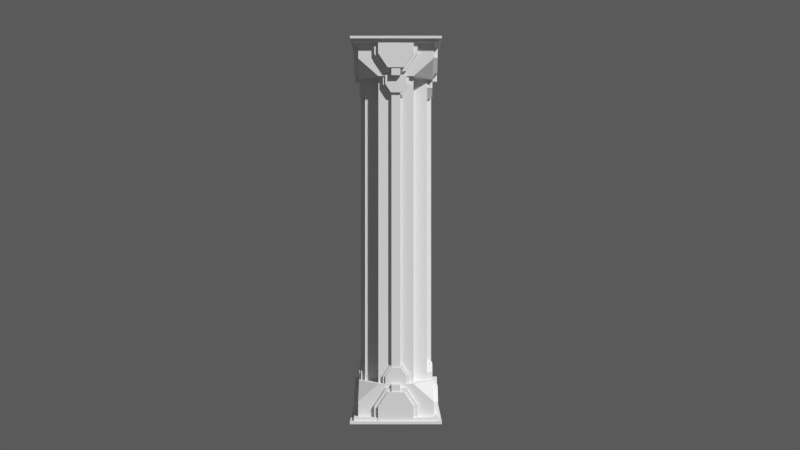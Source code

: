 # Source: Dwarf_Column_Blender.blend  (saved by Blender 2.72.0; exported with 4.5.12 LTS)
import bpy
from mathutils import Matrix  # noqa: F401  (used for matrix-valued properties, if any)

bpy.ops.wm.read_factory_settings(use_empty=True)
scene = bpy.context.scene
scene.name = 'Scene'

# ---- collections
col_collection_1 = bpy.data.collections.new('Collection 1'); scene.collection.children.link(col_collection_1)
col_collection_2 = bpy.data.collections.new('Collection 2'); scene.collection.children.link(col_collection_2)

# ---- materials (node trees are filled in below, after node groups)
mat_material = bpy.data.materials.new('Material')
mat_material.alpha_threshold = 0.0
mat_material.roughness = 0.5
mat_material.line_color = (0.0, 0.0, 0.0, 1.0)

# ---- material node trees

# ---- world
world_world = bpy.data.worlds.new('World'); scene.world = world_world
world_world.use_nodes = True; world_world.node_tree.nodes.clear()
_N = world_world.node_tree.nodes; _L = world_world.node_tree.links
n0 = _N.new('ShaderNodeOutputWorld'); n0.name = 'Entorno'; n0.location = (300, 300)
n1 = _N.new('ShaderNodeBackground'); n1.name = 'Fondo'; n1.location = (10, 300)
n1.inputs[0].default_value = (0.05088, 0.05088, 0.05088, 1.0)
n1.inputs[1].default_value = 2.0
n2 = _N.new('ShaderNodeTexEnvironment'); n2.name = 'Entorno.001'; n2.location = (-180, 300)
n2.width = 140
_L.new(n1.outputs[0], n0.inputs[0])
n0.is_active_output = True
world_world.color = (0.05088, 0.05088, 0.05088)
world_world.use_sun_shadow = False
world_world.sun_shadow_jitter_overblur = 0.0
world_world.cycles.sampling_method = 'MANUAL'
world_world.cycles.sample_map_resolution = 1500

# ---- cameras
cam_camera = bpy.data.cameras.new('Camera')
cam_camera.clip_end = 100.0
cam_camera.lens = 35.0
cam_camera.sensor_width = 32.0
cam_camera.sensor_height = 18.0
cam_camera.ortho_scale = 7.314
cam_camera.dof.focus_distance = 0.0

# ---- meshes
me_cube_007 = bpy.data.meshes.new('Cube.007')
me_cube_007.from_pydata([(0.0, 1.07, -4.348), (-1.067, 1.07, -4.848), (-1.067, 0.5, -4.348), (-1.067, 0.5, -4.848), (-0.5, 1.07, -4.348), (-0.5, 1.07, -4.848), (-0.5, 0.5, -4.348), (-0.5, 0.9062, -4.348), (-0.8958, 0.5, -4.348), (-0.5, 0.5, 0.0), (-0.5, 0.9062, 0.0), (-0.8958, 0.5, 0.0), (-0.1236, 1.062, -4.848), (-0.1267, 1.07, -4.509), (-0.5, 1.07, -4.509), (-1.067, 0.0, -4.348), (-0.8958, 0.1283, -4.348), (-1.067, 0.1283, -4.848), (-1.067, 0.1283, -4.348), (-0.1267, 1.07, -4.348), (-0.1267, 0.9062, -4.348), (-0.1267, 0.9062, 0.0), (0.0, 1.235, -4.349), (0.003071, 1.227, -4.849), (-0.1237, 1.249, -5.428), (-0.1237, 1.227, -4.849), (-0.1267, 1.235, -4.511), (0.0, 1.235, -4.511), (-0.1267, 1.235, -4.349), (-0.1267, 1.025, -4.349), (0.0, 1.025, -4.349), (0.0, 1.025, 0.0), (-0.1267, 1.025, 0.0), (-1.067, 0.5, -4.468), (-1.067, 0.1283, -4.468), (-0.8958, 0.1283, 0.0), (-1.2, 0.0, -4.348), (-1.2, 0.0, -4.848), (-1.029, 0.0, -4.348), (-1.029, 0.0, 0.0), (-1.029, 0.1283, -4.348), (-1.2, 0.1283, -4.848), (-1.181, 0.1283, -5.426), (-1.2, 0.1283, -4.348), (-1.2, 0.0, -4.468), (-1.2, 0.1283, -4.468), (-1.029, 0.1283, 0.0), (-1.067, 1.07, -5.269), (-1.067, 0.5, -5.269), (-0.5, 1.07, -5.269), (-0.1236, 1.062, -5.269), (0.0, 1.249, -5.27), (-0.1237, 1.249, -5.27), (-1.067, 0.1283, -5.269), (-1.181, 0.0, -5.269), (-1.179, 0.1267, -5.269), (-1.182, 0.6785, -5.426), (-0.6152, 1.249, -5.426), (-0.2388, 1.249, -5.427), (-1.182, 0.3068, -5.426), (-1.182, 1.249, -5.269), (-1.182, 0.6785, -5.269), (-0.6152, 1.249, -5.269), (-0.2388, 1.249, -5.269), (-1.181, 0.3051, -5.269), (0.0, 1.249, -5.428), (-1.181, 0.0, -5.426), (-1.182, 1.249, -5.426), (0.0, 0.0, -5.426), (-1.18, 0.1278, -5.353), (-0.1237, 1.249, -5.355), (-1.182, 0.6785, -5.353), (-1.182, 0.3063, -5.353), (-0.6152, 1.249, -5.353), (-0.2388, 1.249, -5.354), (-1.181, 0.0, -5.353), (0.0, 1.249, -5.355), (-1.182, 1.249, -5.353), (-0.2279, 1.353, -5.427), (-1.285, 0.2324, -5.426), (-1.286, 0.7826, -5.426), (-0.7195, 1.353, -5.426), (-0.3431, 1.353, -5.426), (-1.286, 0.4109, -5.426), (0.0, 1.353, -5.427), (-1.285, 0.0, -5.426), (-1.286, 1.353, -5.426), (-1.285, 0.232, -5.353), (-0.2279, 1.353, -5.354), (-1.286, 0.7826, -5.353), (-1.286, 0.4104, -5.353), (-0.7195, 1.353, -5.353), (-0.3431, 1.353, -5.353), (-1.285, 0.0, -5.353), (0.0, 1.353, -5.354), (-1.286, 1.353, -5.353)], [], [(10, 21, 20, 7), (48, 3, 1, 47), (53, 17, 3, 48), (34, 18, 2, 33), (7, 6, 9, 10), (20, 19, 4, 7), (3, 33, 2, 1), (1, 4, 14, 5), (8, 2, 18, 16), (6, 8, 11, 9), (74, 73, 62, 63), (53, 48, 61, 64), (40, 18, 15, 38), (18, 34, 45, 43), (5, 12, 50, 49), (20, 21, 32, 29), (62, 49, 50, 63), (27, 23, 25, 26), (26, 28, 22, 27), (31, 30, 29, 32), (13, 19, 28, 26), (19, 0, 22, 28), (12, 13, 26, 25), (50, 12, 25, 52), (35, 16, 40, 46), (34, 17, 41, 45), (8, 16, 35, 11), (17, 34, 33, 3), (40, 38, 39, 46), (37, 44, 45, 41), (54, 37, 41, 55), (44, 36, 43, 45), (15, 18, 43, 36), (0, 19, 29, 30), (23, 51, 52, 25), (17, 53, 55, 41), (48, 47, 60, 61), (47, 49, 62, 60), (5, 49, 47, 1), (4, 19, 13, 14), (13, 12, 5, 14), (72, 64, 61, 71), (8, 6, 7), (4, 1, 2), (7, 4, 2, 8), (50, 52, 63), (74, 63, 52, 70), (55, 53, 64), (74, 70, 88, 92), (56, 59, 83, 80), (75, 54, 55, 69), (73, 74, 92, 91), (71, 61, 60, 77), (20, 29, 19), (57, 58, 24, 65, 68, 66, 42, 59, 56, 67), (67, 56, 80, 86), (62, 73, 77, 60), (71, 77, 95, 89), (51, 76, 70, 52), (64, 72, 69, 55), (75, 69, 87, 93), (69, 72, 90, 87), (65, 24, 78, 84), (90, 83, 79, 87), (94, 84, 78, 88), (91, 81, 86, 95), (80, 89, 95, 86), (85, 93, 87, 79), (82, 92, 88, 78), (83, 90, 89, 80), (82, 81, 91, 92), (58, 57, 81, 82), (59, 42, 79, 83), (70, 76, 94, 88), (24, 58, 82, 78), (77, 73, 91, 95), (57, 67, 86, 81), (72, 71, 89, 90), (42, 66, 85, 79)])
me_cube_007.materials.append(mat_material)
me_cube_007.use_remesh_preserve_volume = False
me_cube_007.use_remesh_preserve_attributes = False
me_cube_007.use_mirror_vertex_groups = False
me_cube_007.update()
me_cubo_024 = bpy.data.meshes.new('Cubo.024')
me_cubo_024.from_pydata([(-1.0, 0.1759, 1.0), (1.0, 0.1759, 1.0), (-1.0, 0.1759, 0.0), (1.0, 0.1759, 0.0), (-1.0, 0.0, 1.0), (1.0, 0.0, 1.0), (1.0, 0.0, 0.0), (-1.0, 0.0, 0.0), (-0.4676, 0.1759, 1.972), (0.4676, 0.1759, 1.972), (-0.4676, 0.0, 1.972), (0.4676, 0.0, 1.972), (-1.226, 0.1759, 1.002), (1.226, 0.1759, 1.002), (-1.226, 0.1759, 0.0), (1.226, 0.1759, 0.0), (-0.5734, 0.1759, 2.194), (0.5734, 0.1759, 2.194), (-1.226, 0.4458, 1.002), (1.226, 0.4458, 1.002), (-1.226, 0.4458, 0.0), (1.226, 0.4458, 0.0), (-0.5734, 0.4458, 2.194), (0.5734, 0.4458, 2.194)], [], [(4, 5, 11, 10), (4, 0, 2, 7), (1, 5, 6, 3), (11, 9, 8, 10), (5, 1, 9, 11), (0, 4, 10, 8), (7, 6, 5, 4), (2, 0, 12, 14), (1, 3, 15, 13), (3, 2, 14, 15), (8, 9, 17, 16), (9, 1, 13, 17), (0, 8, 16, 12), (17, 13, 19, 23), (12, 16, 22, 18), (18, 22, 23, 19, 21, 20), (16, 17, 23, 22), (15, 14, 20, 21), (13, 15, 21, 19), (14, 12, 18, 20)])
me_cubo_024.use_remesh_preserve_volume = False
me_cubo_024.use_remesh_preserve_attributes = False
me_cubo_024.use_mirror_vertex_groups = False
me_cubo_024.update()
me_cubo_023 = bpy.data.meshes.new('Cubo.023')
me_cubo_023.from_pydata([(-1.0, 0.1759, 1.0), (1.0, 0.1759, 1.0), (-1.0, 0.1759, 0.0), (1.0, 0.1759, 0.0), (-1.0, 0.0, 1.0), (1.0, 0.0, 1.0), (1.0, 0.0, 0.0), (-1.0, 0.0, 0.0), (-0.4676, 0.1759, 1.972), (0.4676, 0.1759, 1.972), (-0.4676, 0.0, 1.972), (0.4676, 0.0, 1.972), (-1.226, 0.1759, 1.002), (1.226, 0.1759, 1.002), (-1.226, 0.1759, 0.0), (1.226, 0.1759, 0.0), (-0.5734, 0.1759, 2.194), (0.5734, 0.1759, 2.194), (-1.226, 0.4458, 1.002), (1.226, 0.4458, 1.002), (-1.226, 0.4458, 0.0), (1.226, 0.4458, 0.0), (-0.5734, 0.4458, 2.194), (0.5734, 0.4458, 2.194)], [], [(4, 5, 11, 10), (4, 0, 2, 7), (1, 5, 6, 3), (11, 9, 8, 10), (5, 1, 9, 11), (0, 4, 10, 8), (7, 6, 5, 4), (2, 0, 12, 14), (1, 3, 15, 13), (3, 2, 14, 15), (8, 9, 17, 16), (9, 1, 13, 17), (0, 8, 16, 12), (17, 13, 19, 23), (12, 16, 22, 18), (18, 22, 23, 19, 21, 20), (16, 17, 23, 22), (15, 14, 20, 21), (13, 15, 21, 19), (14, 12, 18, 20)])
me_cubo_023.use_remesh_preserve_volume = False
me_cubo_023.use_remesh_preserve_attributes = False
me_cubo_023.use_mirror_vertex_groups = False
me_cubo_023.update()
me_cubo_022 = bpy.data.meshes.new('Cubo.022')
me_cubo_022.from_pydata([(-1.0, 0.1759, 1.0), (1.0, 0.1759, 1.0), (-1.0, 0.1759, 0.0), (1.0, 0.1759, 0.0), (-1.0, 0.0, 1.0), (1.0, 0.0, 1.0), (1.0, 0.0, 0.0), (-1.0, 0.0, 0.0), (-0.4676, 0.1759, 1.972), (0.4676, 0.1759, 1.972), (-0.4676, 0.0, 1.972), (0.4676, 0.0, 1.972), (-1.226, 0.1759, 1.002), (1.226, 0.1759, 1.002), (-1.226, 0.1759, 0.0), (1.226, 0.1759, 0.0), (-0.5734, 0.1759, 2.194), (0.5734, 0.1759, 2.194), (-1.226, 0.4458, 1.002), (1.226, 0.4458, 1.002), (-1.226, 0.4458, 0.0), (1.226, 0.4458, 0.0), (-0.5734, 0.4458, 2.194), (0.5734, 0.4458, 2.194)], [], [(4, 5, 11, 10), (4, 0, 2, 7), (1, 5, 6, 3), (11, 9, 8, 10), (5, 1, 9, 11), (0, 4, 10, 8), (7, 6, 5, 4), (2, 0, 12, 14), (1, 3, 15, 13), (3, 2, 14, 15), (8, 9, 17, 16), (9, 1, 13, 17), (0, 8, 16, 12), (17, 13, 19, 23), (12, 16, 22, 18), (18, 22, 23, 19, 21, 20), (16, 17, 23, 22), (15, 14, 20, 21), (13, 15, 21, 19), (14, 12, 18, 20)])
me_cubo_022.use_remesh_preserve_volume = False
me_cubo_022.use_remesh_preserve_attributes = False
me_cubo_022.use_mirror_vertex_groups = False
me_cubo_022.update()
me_cubo_021 = bpy.data.meshes.new('Cubo.021')
me_cubo_021.from_pydata([(-1.0, 0.1759, 1.0), (1.0, 0.1759, 1.0), (-1.0, 0.1759, 0.0), (1.0, 0.1759, 0.0), (-1.0, 0.0, 1.0), (1.0, 0.0, 1.0), (1.0, 0.0, 0.0), (-1.0, 0.0, 0.0), (-0.4676, 0.1759, 1.972), (0.4676, 0.1759, 1.972), (-0.4676, 0.0, 1.972), (0.4676, 0.0, 1.972), (-1.226, 0.1759, 1.002), (1.226, 0.1759, 1.002), (-1.226, 0.1759, 0.0), (1.226, 0.1759, 0.0), (-0.5734, 0.1759, 2.194), (0.5734, 0.1759, 2.194), (-1.226, 0.4458, 1.002), (1.226, 0.4458, 1.002), (-1.226, 0.4458, 0.0), (1.226, 0.4458, 0.0), (-0.5734, 0.4458, 2.194), (0.5734, 0.4458, 2.194)], [], [(4, 5, 11, 10), (4, 0, 2, 7), (1, 5, 6, 3), (11, 9, 8, 10), (5, 1, 9, 11), (0, 4, 10, 8), (7, 6, 5, 4), (2, 0, 12, 14), (1, 3, 15, 13), (3, 2, 14, 15), (8, 9, 17, 16), (9, 1, 13, 17), (0, 8, 16, 12), (17, 13, 19, 23), (12, 16, 22, 18), (18, 22, 23, 19, 21, 20), (16, 17, 23, 22), (15, 14, 20, 21), (13, 15, 21, 19), (14, 12, 18, 20)])
me_cubo_021.use_remesh_preserve_volume = False
me_cubo_021.use_remesh_preserve_attributes = False
me_cubo_021.use_mirror_vertex_groups = False
me_cubo_021.update()
me_cubo_020 = bpy.data.meshes.new('Cubo.020')
me_cubo_020.from_pydata([(-1.0, 0.1759, 1.0), (1.0, 0.1759, 1.0), (-1.0, 0.1759, 0.0), (1.0, 0.1759, 0.0), (-1.0, 0.0, 1.0), (1.0, 0.0, 1.0), (1.0, 0.0, 0.0), (-1.0, 0.0, 0.0), (-0.4676, 0.1759, 1.972), (0.4676, 0.1759, 1.972), (-0.4676, 0.0, 1.972), (0.4676, 0.0, 1.972), (-1.226, 0.1759, 1.002), (1.226, 0.1759, 1.002), (-1.226, 0.1759, 0.0), (1.226, 0.1759, 0.0), (-0.5734, 0.1759, 2.194), (0.5734, 0.1759, 2.194), (-1.226, 0.4458, 1.002), (1.226, 0.4458, 1.002), (-1.226, 0.4458, 0.0), (1.226, 0.4458, 0.0), (-0.5734, 0.4458, 2.194), (0.5734, 0.4458, 2.194), (-1.226, 0.6182, 1.002), (1.226, 0.6182, 1.002), (-1.226, 0.6182, 0.0), (1.226, 0.6182, 0.0), (-0.5734, 0.6182, 2.194), (0.5734, 0.6182, 2.194), (-1.399, 0.4458, 0.9931), (1.399, 0.4458, 0.9931), (-1.399, 0.4458, 0.0), (1.399, 0.4458, 0.0), (-0.6544, 0.4458, 2.354), (0.6544, 0.4458, 2.354), (-1.399, 0.6304, 0.9931), (1.399, 0.6304, 0.9931), (-1.399, 0.6182, 0.0), (1.399, 0.6182, 0.0), (-0.6544, 0.6304, 2.354), (0.6544, 0.6304, 2.354)], [], [(4, 5, 11, 10), (4, 0, 2, 7), (1, 5, 6, 3), (11, 9, 8, 10), (5, 1, 9, 11), (0, 4, 10, 8), (7, 6, 5, 4), (2, 0, 12, 14), (1, 3, 15, 13), (3, 2, 14, 15), (8, 9, 17, 16), (9, 1, 13, 17), (0, 8, 16, 12), (17, 13, 19, 23), (12, 16, 22, 18), (29, 28, 40, 41), (16, 17, 23, 22), (15, 14, 20, 21), (13, 15, 21, 19), (14, 12, 18, 20), (24, 28, 29, 25, 27, 26), (25, 29, 41, 37), (28, 24, 36, 40), (21, 20, 26, 27), (21, 27, 39, 33), (26, 20, 32, 38), (30, 34, 40, 36), (35, 31, 37, 41), (34, 35, 41, 40), (31, 33, 39, 37), (32, 30, 36, 38), (27, 25, 37, 39), (24, 26, 38, 36), (18, 22, 34, 30), (23, 19, 31, 35), (22, 23, 35, 34), (19, 21, 33, 31), (20, 18, 30, 32)])
me_cubo_020.use_remesh_preserve_volume = False
me_cubo_020.use_remesh_preserve_attributes = False
me_cubo_020.use_mirror_vertex_groups = False
me_cubo_020.update()
me_cubo_019 = bpy.data.meshes.new('Cubo.019')
me_cubo_019.from_pydata([(-1.0, 0.1759, 1.0), (1.0, 0.1759, 1.0), (-1.0, 0.1759, 0.0), (1.0, 0.1759, 0.0), (-1.0, 0.0, 1.0), (1.0, 0.0, 1.0), (1.0, 0.0, 0.0), (-1.0, 0.0, 0.0), (-0.4676, 0.1759, 1.972), (0.4676, 0.1759, 1.972), (-0.4676, 0.0, 1.972), (0.4676, 0.0, 1.972), (-1.226, 0.1759, 1.002), (1.226, 0.1759, 1.002), (-1.226, 0.1759, 0.0), (1.226, 0.1759, 0.0), (-0.5734, 0.1759, 2.194), (0.5734, 0.1759, 2.194), (-1.226, 0.4458, 1.002), (1.226, 0.4458, 1.002), (-1.226, 0.4458, 0.0), (1.226, 0.4458, 0.0), (-0.5734, 0.4458, 2.194), (0.5734, 0.4458, 2.194), (-1.226, 0.6182, 1.002), (1.226, 0.6182, 1.002), (-1.226, 0.6182, 0.0), (1.226, 0.6182, 0.0), (-0.5734, 0.6182, 2.194), (0.5734, 0.6182, 2.194), (-1.399, 0.4458, 0.9931), (1.399, 0.4458, 0.9931), (-1.399, 0.4458, 0.0), (1.399, 0.4458, 0.0), (-0.6544, 0.4458, 2.354), (0.6544, 0.4458, 2.354), (-1.399, 0.6304, 0.9931), (1.399, 0.6304, 0.9931), (-1.399, 0.6182, 0.0), (1.399, 0.6182, 0.0), (-0.6544, 0.6304, 2.354), (0.6544, 0.6304, 2.354)], [], [(4, 5, 11, 10), (4, 0, 2, 7), (1, 5, 6, 3), (11, 9, 8, 10), (5, 1, 9, 11), (0, 4, 10, 8), (7, 6, 5, 4), (2, 0, 12, 14), (1, 3, 15, 13), (3, 2, 14, 15), (8, 9, 17, 16), (9, 1, 13, 17), (0, 8, 16, 12), (17, 13, 19, 23), (12, 16, 22, 18), (29, 28, 40, 41), (16, 17, 23, 22), (15, 14, 20, 21), (13, 15, 21, 19), (14, 12, 18, 20), (24, 28, 29, 25, 27, 26), (25, 29, 41, 37), (28, 24, 36, 40), (21, 20, 26, 27), (21, 27, 39, 33), (26, 20, 32, 38), (30, 34, 40, 36), (35, 31, 37, 41), (34, 35, 41, 40), (31, 33, 39, 37), (32, 30, 36, 38), (27, 25, 37, 39), (24, 26, 38, 36), (18, 22, 34, 30), (23, 19, 31, 35), (22, 23, 35, 34), (19, 21, 33, 31), (20, 18, 30, 32)])
me_cubo_019.use_remesh_preserve_volume = False
me_cubo_019.use_remesh_preserve_attributes = False
me_cubo_019.use_mirror_vertex_groups = False
me_cubo_019.update()
me_cubo_018 = bpy.data.meshes.new('Cubo.018')
me_cubo_018.from_pydata([(-1.0, 0.1759, 1.0), (1.0, 0.1759, 1.0), (-1.0, 0.1759, 0.0), (1.0, 0.1759, 0.0), (-1.0, 0.0, 1.0), (1.0, 0.0, 1.0), (1.0, 0.0, 0.0), (-1.0, 0.0, 0.0), (-0.4676, 0.1759, 1.972), (0.4676, 0.1759, 1.972), (-0.4676, 0.0, 1.972), (0.4676, 0.0, 1.972), (-1.226, 0.1759, 1.002), (1.226, 0.1759, 1.002), (-1.226, 0.1759, 0.0), (1.226, 0.1759, 0.0), (-0.5734, 0.1759, 2.194), (0.5734, 0.1759, 2.194), (-1.226, 0.4458, 1.002), (1.226, 0.4458, 1.002), (-1.226, 0.4458, 0.0), (1.226, 0.4458, 0.0), (-0.5734, 0.4458, 2.194), (0.5734, 0.4458, 2.194), (-1.226, 0.6182, 1.002), (1.226, 0.6182, 1.002), (-1.226, 0.6182, 0.0), (1.226, 0.6182, 0.0), (-0.5734, 0.6182, 2.194), (0.5734, 0.6182, 2.194), (-1.399, 0.4458, 0.9931), (1.399, 0.4458, 0.9931), (-1.399, 0.4458, 0.0), (1.399, 0.4458, 0.0), (-0.6544, 0.4458, 2.354), (0.6544, 0.4458, 2.354), (-1.399, 0.6304, 0.9931), (1.399, 0.6304, 0.9931), (-1.399, 0.6182, 0.0), (1.399, 0.6182, 0.0), (-0.6544, 0.6304, 2.354), (0.6544, 0.6304, 2.354)], [], [(4, 5, 11, 10), (4, 0, 2, 7), (1, 5, 6, 3), (11, 9, 8, 10), (5, 1, 9, 11), (0, 4, 10, 8), (7, 6, 5, 4), (2, 0, 12, 14), (1, 3, 15, 13), (3, 2, 14, 15), (8, 9, 17, 16), (9, 1, 13, 17), (0, 8, 16, 12), (17, 13, 19, 23), (12, 16, 22, 18), (29, 28, 40, 41), (16, 17, 23, 22), (15, 14, 20, 21), (13, 15, 21, 19), (14, 12, 18, 20), (24, 28, 29, 25, 27, 26), (25, 29, 41, 37), (28, 24, 36, 40), (21, 20, 26, 27), (21, 27, 39, 33), (26, 20, 32, 38), (30, 34, 40, 36), (35, 31, 37, 41), (34, 35, 41, 40), (31, 33, 39, 37), (32, 30, 36, 38), (27, 25, 37, 39), (24, 26, 38, 36), (18, 22, 34, 30), (23, 19, 31, 35), (22, 23, 35, 34), (19, 21, 33, 31), (20, 18, 30, 32)])
me_cubo_018.use_remesh_preserve_volume = False
me_cubo_018.use_remesh_preserve_attributes = False
me_cubo_018.use_mirror_vertex_groups = False
me_cubo_018.update()
me_cubo_017 = bpy.data.meshes.new('Cubo.017')
me_cubo_017.from_pydata([(-1.0, 0.1759, 1.0), (1.0, 0.1759, 1.0), (-1.0, 0.1759, 0.0), (1.0, 0.1759, 0.0), (-1.0, 0.0, 1.0), (1.0, 0.0, 1.0), (1.0, 0.0, 0.0), (-1.0, 0.0, 0.0), (-0.4676, 0.1759, 1.972), (0.4676, 0.1759, 1.972), (-0.4676, 0.0, 1.972), (0.4676, 0.0, 1.972), (-1.226, 0.1759, 1.002), (1.226, 0.1759, 1.002), (-1.226, 0.1759, 0.0), (1.226, 0.1759, 0.0), (-0.5734, 0.1759, 2.194), (0.5734, 0.1759, 2.194), (-1.226, 0.4458, 1.002), (1.226, 0.4458, 1.002), (-1.226, 0.4458, 0.0), (1.226, 0.4458, 0.0), (-0.5734, 0.4458, 2.194), (0.5734, 0.4458, 2.194), (-1.226, 0.6182, 1.002), (1.226, 0.6182, 1.002), (-1.226, 0.6182, 0.0), (1.226, 0.6182, 0.0), (-0.5734, 0.6182, 2.194), (0.5734, 0.6182, 2.194), (-1.399, 0.4458, 0.9931), (1.399, 0.4458, 0.9931), (-1.399, 0.4458, 0.0), (1.399, 0.4458, 0.0), (-0.6544, 0.4458, 2.354), (0.6544, 0.4458, 2.354), (-1.399, 0.6304, 0.9931), (1.399, 0.6304, 0.9931), (-1.399, 0.6182, 0.0), (1.399, 0.6182, 0.0), (-0.6544, 0.6304, 2.354), (0.6544, 0.6304, 2.354)], [], [(4, 5, 11, 10), (4, 0, 2, 7), (1, 5, 6, 3), (11, 9, 8, 10), (5, 1, 9, 11), (0, 4, 10, 8), (7, 6, 5, 4), (2, 0, 12, 14), (1, 3, 15, 13), (3, 2, 14, 15), (8, 9, 17, 16), (9, 1, 13, 17), (0, 8, 16, 12), (17, 13, 19, 23), (12, 16, 22, 18), (29, 28, 40, 41), (16, 17, 23, 22), (15, 14, 20, 21), (13, 15, 21, 19), (14, 12, 18, 20), (24, 28, 29, 25, 27, 26), (25, 29, 41, 37), (28, 24, 36, 40), (21, 20, 26, 27), (21, 27, 39, 33), (26, 20, 32, 38), (30, 34, 40, 36), (35, 31, 37, 41), (34, 35, 41, 40), (31, 33, 39, 37), (32, 30, 36, 38), (27, 25, 37, 39), (24, 26, 38, 36), (18, 22, 34, 30), (23, 19, 31, 35), (22, 23, 35, 34), (19, 21, 33, 31), (20, 18, 30, 32)])
me_cubo_017.use_remesh_preserve_volume = False
me_cubo_017.use_remesh_preserve_attributes = False
me_cubo_017.use_mirror_vertex_groups = False
me_cubo_017.update()
me_cube = bpy.data.meshes.new('Cube')
me_cube.from_pydata([(0.0, 1.07, 1.0), (-1.067, 1.07, 0.5), (-1.067, 0.5, 1.0), (-1.067, 0.5, 0.5), (-0.5, 1.07, 1.0), (-0.5, 1.07, 0.5), (-0.5, 0.5, 1.0), (-0.5, 0.9062, 1.0), (-0.8958, 0.5, 1.0), (-0.5, 0.5, 5.359), (-0.5, 0.9062, 5.359), (-0.8958, 0.5, 5.359), (-0.1236, 1.062, 0.4994), (-0.1267, 1.07, 0.8384), (-0.5, 1.07, 0.8384), (-1.067, 0.0, 1.0), (-0.8958, 0.1283, 1.0), (-1.067, 0.1283, 0.5), (-1.067, 0.1283, 1.0), (-0.1267, 1.07, 1.0), (-0.1267, 0.9062, 1.0), (-0.1267, 0.9062, 5.359), (-1.489e-05, 1.235, 0.9989), (0.003071, 1.227, 0.4983), (-0.1237, 1.249, -0.05874), (-0.1237, 1.227, 0.4983), (-0.1267, 1.235, 0.8373), (-1.465e-05, 1.235, 0.8373), (-0.1267, 1.235, 0.9989), (-0.1267, 1.025, 0.9989), (0.0, 1.025, 0.9989), (0.0, 1.025, 5.358), (-0.1267, 1.025, 5.358), (-1.067, 0.5, 0.8799), (-1.067, 0.1283, 0.8799), (-0.8958, 0.1283, 5.359), (-1.2, 0.0, 1.0), (-1.2, 0.0, 0.5), (-1.029, 0.0, 1.0), (-1.029, 0.0, 5.359), (-1.029, 0.1283, 1.0), (-1.2, 0.1283, 0.5), (-1.181, 0.1283, -0.05707), (-1.2, 0.1283, 1.0), (-1.2, 0.0, 0.8799), (-1.2, 0.1283, 0.8799), (-1.029, 0.1283, 5.359), (-1.067, 1.07, 0.07925), (-1.067, 0.5, 0.07925), (-0.5, 1.07, 0.07925), (-0.1236, 1.062, 0.0787), (0.0004867, 1.249, 0.07757), (-0.1237, 1.249, 0.07757), (-1.067, 0.1283, 0.07925), (-1.181, 0.0, 0.07925), (-1.179, 0.1267, 0.07925), (-1.182, 0.6785, -0.05707), (-0.6152, 1.249, -0.05707), (-0.2388, 1.249, -0.05762), (-1.182, 0.3068, -0.05707), (-1.182, 1.249, 0.07925), (-1.182, 0.6785, 0.07925), (-0.6152, 1.249, 0.07925), (-0.2388, 1.249, 0.0787), (-1.181, 0.3051, 0.07925), (0.0, 1.249, -0.05874), (-1.181, 0.0, -0.05707), (-1.182, 1.249, -0.05707), (0.0, 0.0, -0.05707), (-1.18, 0.1276, 0.03202), (-0.1237, 1.249, 0.03034), (-1.182, 0.6785, 0.03202), (-1.181, 0.3061, 0.03202), (-0.6152, 1.249, 0.03202), (-0.2388, 1.249, 0.03147), (-1.181, 0.0, 0.03202), (0.0, 1.249, 0.03034), (-1.182, 1.249, 0.03202), (-0.232, 1.357, -0.05768), (-1.289, 0.2365, -0.056), (-1.29, 0.7867, -0.056), (-0.7236, 1.357, -0.056), (-0.3472, 1.357, -0.05655), (-1.29, 0.415, -0.056), (0.0, 1.357, -0.05768), (-1.289, 0.0, -0.056), (-1.29, 1.357, -0.056), (-1.289, 0.2359, 0.03308), (-0.232, 1.357, 0.0314), (-1.29, 0.7867, 0.03308), (-1.29, 0.4144, 0.03308), (-0.7236, 1.357, 0.03308), (-0.3472, 1.357, 0.03253), (-1.289, 0.0, 0.03308), (0.0, 1.357, 0.0314), (-1.29, 1.357, 0.03308)], [(65, 68), (66, 68)], [(48, 3, 1, 47), (53, 17, 3, 48), (34, 18, 2, 33), (7, 6, 9, 10), (3, 33, 2, 1), (1, 4, 14, 5), (8, 2, 18, 16), (6, 8, 11, 9), (53, 48, 61, 64), (40, 18, 15, 38), (18, 34, 45, 43), (20, 21, 32, 29), (27, 23, 25, 26), (26, 28, 22, 27), (31, 30, 29, 32), (13, 19, 28, 26), (19, 0, 22, 28), (12, 13, 26, 25), (50, 12, 25, 52), (35, 16, 40, 46), (34, 17, 41, 45), (8, 16, 35, 11), (17, 34, 33, 3), (40, 38, 39, 46), (37, 44, 45, 41), (54, 37, 41, 55), (44, 36, 43, 45), (15, 18, 43, 36), (0, 19, 29, 30), (23, 51, 52, 25), (17, 53, 55, 41), (48, 47, 60, 61), (47, 49, 62, 60), (5, 49, 47, 1), (73, 74, 92, 91), (72, 64, 61, 71), (8, 6, 7), (4, 1, 2), (7, 4, 2, 8), (50, 52, 63), (74, 63, 52, 70), (55, 53, 64), (71, 77, 95, 89), (75, 69, 87, 93), (75, 54, 55, 69), (65, 24, 78, 84), (71, 61, 60, 77), (62, 49, 50, 63), (5, 12, 50, 49), (13, 12, 5, 14), (4, 19, 13, 14), (20, 29, 19), (20, 19, 4, 7), (10, 21, 20, 7), (69, 72, 90, 87), (62, 73, 77, 60), (42, 66, 85, 79), (51, 76, 70, 52), (64, 72, 69, 55), (57, 67, 86, 81), (72, 71, 89, 90), (63, 74, 73, 62), (92, 82, 81, 91), (90, 83, 79, 87), (94, 84, 78, 88), (91, 81, 86, 95), (80, 89, 95, 86), (85, 93, 87, 79), (82, 92, 88, 78), (83, 90, 89, 80), (67, 56, 80, 86), (58, 57, 81, 82), (74, 70, 88, 92), (56, 59, 83, 80), (70, 76, 94, 88), (59, 42, 79, 83), (77, 73, 91, 95), (24, 58, 82, 78)])
me_cube.materials.append(None)
me_cube.use_remesh_preserve_volume = False
me_cube.use_remesh_preserve_attributes = False
me_cube.use_mirror_vertex_groups = False
me_cube.update()
me_cubo_056 = bpy.data.meshes.new('Cubo.056')
me_cubo_056.from_pydata([(-1.0, 0.1759, 1.0), (1.0, 0.1759, 1.0), (-1.0, 0.1759, 0.0), (1.0, 0.1759, 0.0), (-1.0, 0.0, 1.0), (1.0, 0.0, 1.0), (1.0, 0.0, 0.0), (-1.0, 0.0, 0.0), (-0.4676, 0.1759, 1.972), (0.4676, 0.1759, 1.972), (-0.4676, 0.0, 1.972), (0.4676, 0.0, 1.972), (-1.226, 0.1759, 1.002), (1.226, 0.1759, 1.002), (-1.226, 0.1759, 0.0), (1.226, 0.1759, 0.0), (-0.5734, 0.1759, 2.194), (0.5734, 0.1759, 2.194), (-1.226, 0.4458, 1.002), (1.226, 0.4458, 1.002), (-1.226, 0.4458, 0.0), (1.226, 0.4458, 0.0), (-0.5734, 0.4458, 2.194), (0.5734, 0.4458, 2.194), (-1.226, 0.6182, 1.002), (1.226, 0.6182, 1.002), (-1.226, 0.6182, 0.0), (1.226, 0.6182, 0.0), (-0.5734, 0.6182, 2.194), (0.5734, 0.6182, 2.194), (-1.399, 0.4458, 0.9931), (1.399, 0.4458, 0.9931), (-1.399, 0.4458, 0.0), (1.399, 0.4458, 0.0), (-0.6544, 0.4458, 2.354), (0.6544, 0.4458, 2.354), (-1.399, 0.6304, 0.9931), (1.399, 0.6304, 0.9931), (-1.399, 0.6182, 0.0), (1.399, 0.6182, 0.0), (-0.6544, 0.6304, 2.354), (0.6544, 0.6304, 2.354)], [], [(4, 5, 11, 10), (4, 0, 2, 7), (1, 5, 6, 3), (11, 9, 8, 10), (5, 1, 9, 11), (0, 4, 10, 8), (7, 6, 5, 4), (2, 0, 12, 14), (1, 3, 15, 13), (3, 2, 14, 15), (8, 9, 17, 16), (9, 1, 13, 17), (0, 8, 16, 12), (17, 13, 19, 23), (12, 16, 22, 18), (29, 28, 40, 41), (16, 17, 23, 22), (15, 14, 20, 21), (13, 15, 21, 19), (14, 12, 18, 20), (24, 28, 29, 25, 27, 26), (25, 29, 41, 37), (28, 24, 36, 40), (21, 20, 26, 27), (21, 27, 39, 33), (26, 20, 32, 38), (30, 34, 40, 36), (35, 31, 37, 41), (34, 35, 41, 40), (31, 33, 39, 37), (32, 30, 36, 38), (27, 25, 37, 39), (24, 26, 38, 36), (18, 22, 34, 30), (23, 19, 31, 35), (22, 23, 35, 34), (19, 21, 33, 31), (20, 18, 30, 32), (6, 7, 2, 3)])
me_cubo_056.use_remesh_preserve_volume = False
me_cubo_056.use_remesh_preserve_attributes = False
me_cubo_056.use_mirror_vertex_groups = False
me_cubo_056.update()
me_cubo_055 = bpy.data.meshes.new('Cubo.055')
me_cubo_055.from_pydata([(-1.0, 0.1759, 1.0), (1.0, 0.1759, 1.0), (-1.0, 0.1759, 0.0), (1.0, 0.1759, 0.0), (-1.0, 0.0, 1.0), (1.0, 0.0, 1.0), (1.0, 0.0, 0.0), (-1.0, 0.0, 0.0), (-0.4676, 0.1759, 1.972), (0.4676, 0.1759, 1.972), (-0.4676, 0.0, 1.972), (0.4676, 0.0, 1.972), (-1.226, 0.1759, 1.002), (1.226, 0.1759, 1.002), (-1.226, 0.1759, 0.0), (1.226, 0.1759, 0.0), (-0.5734, 0.1759, 2.194), (0.5734, 0.1759, 2.194), (-1.226, 0.4458, 1.002), (1.226, 0.4458, 1.002), (-1.226, 0.4458, 0.0), (1.226, 0.4458, 0.0), (-0.5734, 0.4458, 2.194), (0.5734, 0.4458, 2.194), (-1.226, 0.6182, 1.002), (1.226, 0.6182, 1.002), (-1.226, 0.6182, 0.0), (1.226, 0.6182, 0.0), (-0.5734, 0.6182, 2.194), (0.5734, 0.6182, 2.194), (-1.399, 0.4458, 0.9931), (1.399, 0.4458, 0.9931), (-1.399, 0.4458, 0.0), (1.399, 0.4458, 0.0), (-0.6544, 0.4458, 2.354), (0.6544, 0.4458, 2.354), (-1.399, 0.6304, 0.9931), (1.399, 0.6304, 0.9931), (-1.399, 0.6182, 0.0), (1.399, 0.6182, 0.0), (-0.6544, 0.6304, 2.354), (0.6544, 0.6304, 2.354)], [], [(4, 5, 11, 10), (4, 0, 2, 7), (1, 5, 6, 3), (11, 9, 8, 10), (5, 1, 9, 11), (0, 4, 10, 8), (7, 6, 5, 4), (2, 0, 12, 14), (1, 3, 15, 13), (3, 2, 14, 15), (8, 9, 17, 16), (9, 1, 13, 17), (0, 8, 16, 12), (17, 13, 19, 23), (12, 16, 22, 18), (29, 28, 40, 41), (16, 17, 23, 22), (15, 14, 20, 21), (13, 15, 21, 19), (14, 12, 18, 20), (24, 28, 29, 25, 27, 26), (25, 29, 41, 37), (28, 24, 36, 40), (21, 20, 26, 27), (21, 27, 39, 33), (26, 20, 32, 38), (30, 34, 40, 36), (35, 31, 37, 41), (34, 35, 41, 40), (31, 33, 39, 37), (32, 30, 36, 38), (27, 25, 37, 39), (24, 26, 38, 36), (18, 22, 34, 30), (23, 19, 31, 35), (22, 23, 35, 34), (19, 21, 33, 31), (20, 18, 30, 32), (6, 7, 2, 3)])
me_cubo_055.use_remesh_preserve_volume = False
me_cubo_055.use_remesh_preserve_attributes = False
me_cubo_055.use_mirror_vertex_groups = False
me_cubo_055.update()
me_cubo_054 = bpy.data.meshes.new('Cubo.054')
me_cubo_054.from_pydata([(-1.0, 0.1759, 1.0), (1.0, 0.1759, 1.0), (-1.0, 0.1759, 0.0), (1.0, 0.1759, 0.0), (-1.0, 0.0, 1.0), (1.0, 0.0, 1.0), (1.0, 0.0, 0.0), (-1.0, 0.0, 0.0), (-0.4676, 0.1759, 1.972), (0.4676, 0.1759, 1.972), (-0.4676, 0.0, 1.972), (0.4676, 0.0, 1.972), (-1.226, 0.1759, 1.002), (1.226, 0.1759, 1.002), (-1.226, 0.1759, 0.0), (1.226, 0.1759, 0.0), (-0.5734, 0.1759, 2.194), (0.5734, 0.1759, 2.194), (-1.226, 0.4458, 1.002), (1.226, 0.4458, 1.002), (-1.226, 0.4458, 0.0), (1.226, 0.4458, 0.0), (-0.5734, 0.4458, 2.194), (0.5734, 0.4458, 2.194), (-1.226, 0.6182, 1.002), (1.226, 0.6182, 1.002), (-1.226, 0.6182, 0.0), (1.226, 0.6182, 0.0), (-0.5734, 0.6182, 2.194), (0.5734, 0.6182, 2.194), (-1.399, 0.4458, 0.9931), (1.399, 0.4458, 0.9931), (-1.399, 0.4458, 0.0), (1.399, 0.4458, 0.0), (-0.6544, 0.4458, 2.354), (0.6544, 0.4458, 2.354), (-1.399, 0.6304, 0.9931), (1.399, 0.6304, 0.9931), (-1.399, 0.6182, 0.0), (1.399, 0.6182, 0.0), (-0.6544, 0.6304, 2.354), (0.6544, 0.6304, 2.354)], [], [(4, 5, 11, 10), (4, 0, 2, 7), (1, 5, 6, 3), (11, 9, 8, 10), (5, 1, 9, 11), (0, 4, 10, 8), (7, 6, 5, 4), (2, 0, 12, 14), (1, 3, 15, 13), (3, 2, 14, 15), (8, 9, 17, 16), (9, 1, 13, 17), (0, 8, 16, 12), (17, 13, 19, 23), (12, 16, 22, 18), (29, 28, 40, 41), (16, 17, 23, 22), (15, 14, 20, 21), (13, 15, 21, 19), (14, 12, 18, 20), (24, 28, 29, 25, 27, 26), (25, 29, 41, 37), (28, 24, 36, 40), (21, 20, 26, 27), (21, 27, 39, 33), (26, 20, 32, 38), (30, 34, 40, 36), (35, 31, 37, 41), (34, 35, 41, 40), (31, 33, 39, 37), (32, 30, 36, 38), (27, 25, 37, 39), (24, 26, 38, 36), (18, 22, 34, 30), (23, 19, 31, 35), (22, 23, 35, 34), (19, 21, 33, 31), (20, 18, 30, 32), (6, 7, 2, 3)])
me_cubo_054.use_remesh_preserve_volume = False
me_cubo_054.use_remesh_preserve_attributes = False
me_cubo_054.use_mirror_vertex_groups = False
me_cubo_054.update()
me_cubo_053 = bpy.data.meshes.new('Cubo.053')
me_cubo_053.from_pydata([(-1.0, 0.1759, 1.0), (1.0, 0.1759, 1.0), (-1.0, 0.1759, 0.0), (1.0, 0.1759, 0.0), (-1.0, 0.0, 1.0), (1.0, 0.0, 1.0), (1.0, 0.0, 0.0), (-1.0, 0.0, 0.0), (-0.4676, 0.1759, 1.972), (0.4676, 0.1759, 1.972), (-0.4676, 0.0, 1.972), (0.4676, 0.0, 1.972), (-1.226, 0.1759, 1.002), (1.226, 0.1759, 1.002), (-1.226, 0.1759, 0.0), (1.226, 0.1759, 0.0), (-0.5734, 0.1759, 2.194), (0.5734, 0.1759, 2.194), (-1.226, 0.4458, 1.002), (1.226, 0.4458, 1.002), (-1.226, 0.4458, 0.0), (1.226, 0.4458, 0.0), (-0.5734, 0.4458, 2.194), (0.5734, 0.4458, 2.194), (-1.226, 0.6182, 1.002), (1.226, 0.6182, 1.002), (-1.226, 0.6182, 0.0), (1.226, 0.6182, 0.0), (-0.5734, 0.6182, 2.194), (0.5734, 0.6182, 2.194), (-1.399, 0.4458, 0.9931), (1.399, 0.4458, 0.9931), (-1.399, 0.4458, 0.0), (1.399, 0.4458, 0.0), (-0.6544, 0.4458, 2.354), (0.6544, 0.4458, 2.354), (-1.399, 0.6304, 0.9931), (1.399, 0.6304, 0.9931), (-1.399, 0.6182, 0.0), (1.399, 0.6182, 0.0), (-0.6544, 0.6304, 2.354), (0.6544, 0.6304, 2.354)], [], [(4, 5, 11, 10), (4, 0, 2, 7), (1, 5, 6, 3), (11, 9, 8, 10), (5, 1, 9, 11), (0, 4, 10, 8), (7, 6, 5, 4), (2, 0, 12, 14), (1, 3, 15, 13), (3, 2, 14, 15), (8, 9, 17, 16), (9, 1, 13, 17), (0, 8, 16, 12), (17, 13, 19, 23), (12, 16, 22, 18), (29, 28, 40, 41), (16, 17, 23, 22), (15, 14, 20, 21), (13, 15, 21, 19), (14, 12, 18, 20), (24, 28, 29, 25, 27, 26), (25, 29, 41, 37), (28, 24, 36, 40), (21, 20, 26, 27), (21, 27, 39, 33), (26, 20, 32, 38), (30, 34, 40, 36), (35, 31, 37, 41), (34, 35, 41, 40), (31, 33, 39, 37), (32, 30, 36, 38), (27, 25, 37, 39), (24, 26, 38, 36), (18, 22, 34, 30), (23, 19, 31, 35), (22, 23, 35, 34), (19, 21, 33, 31), (20, 18, 30, 32), (6, 7, 2, 3)])
me_cubo_053.use_remesh_preserve_volume = False
me_cubo_053.use_remesh_preserve_attributes = False
me_cubo_053.use_mirror_vertex_groups = False
me_cubo_053.update()
me_cubo_052 = bpy.data.meshes.new('Cubo.052')
me_cubo_052.from_pydata([(-1.0, 0.1759, 1.0), (1.0, 0.1759, 1.0), (-1.0, 0.1759, 0.0), (1.0, 0.1759, 0.0), (-1.0, 0.0, 1.0), (1.0, 0.0, 1.0), (1.0, 0.0, 0.0), (-1.0, 0.0, 0.0), (-0.4676, 0.1759, 1.972), (0.4676, 0.1759, 1.972), (-0.4676, 0.0, 1.972), (0.4676, 0.0, 1.972), (-1.226, 0.1759, 1.002), (1.226, 0.1759, 1.002), (-1.226, 0.1759, 0.0), (1.226, 0.1759, 0.0), (-0.5734, 0.1759, 2.194), (0.5734, 0.1759, 2.194), (-1.226, 0.4458, 1.002), (1.226, 0.4458, 1.002), (-1.226, 0.4458, 0.0), (1.226, 0.4458, 0.0), (-0.5734, 0.4458, 2.194), (0.5734, 0.4458, 2.194)], [], [(4, 5, 11, 10), (4, 0, 2, 7), (1, 5, 6, 3), (11, 9, 8, 10), (5, 1, 9, 11), (0, 4, 10, 8), (7, 6, 5, 4), (2, 0, 12, 14), (1, 3, 15, 13), (3, 2, 14, 15), (8, 9, 17, 16), (9, 1, 13, 17), (0, 8, 16, 12), (17, 13, 19, 23), (12, 16, 22, 18), (18, 22, 23, 19, 21, 20), (16, 17, 23, 22), (15, 14, 20, 21), (13, 15, 21, 19), (14, 12, 18, 20), (6, 7, 2, 3)])
me_cubo_052.use_remesh_preserve_volume = False
me_cubo_052.use_remesh_preserve_attributes = False
me_cubo_052.use_mirror_vertex_groups = False
me_cubo_052.update()
me_cubo_051 = bpy.data.meshes.new('Cubo.051')
me_cubo_051.from_pydata([(-1.0, 0.1759, 1.0), (1.0, 0.1759, 1.0), (-1.0, 0.1759, 0.0), (1.0, 0.1759, 0.0), (-1.0, 0.0, 1.0), (1.0, 0.0, 1.0), (1.0, 0.0, 0.0), (-1.0, 0.0, 0.0), (-0.4676, 0.1759, 1.972), (0.4676, 0.1759, 1.972), (-0.4676, 0.0, 1.972), (0.4676, 0.0, 1.972), (-1.226, 0.1759, 1.002), (1.226, 0.1759, 1.002), (-1.226, 0.1759, 0.0), (1.226, 0.1759, 0.0), (-0.5734, 0.1759, 2.194), (0.5734, 0.1759, 2.194), (-1.226, 0.4458, 1.002), (1.226, 0.4458, 1.002), (-1.226, 0.4458, 0.0), (1.226, 0.4458, 0.0), (-0.5734, 0.4458, 2.194), (0.5734, 0.4458, 2.194)], [], [(4, 5, 11, 10), (4, 0, 2, 7), (1, 5, 6, 3), (11, 9, 8, 10), (5, 1, 9, 11), (0, 4, 10, 8), (7, 6, 5, 4), (2, 0, 12, 14), (1, 3, 15, 13), (3, 2, 14, 15), (8, 9, 17, 16), (9, 1, 13, 17), (0, 8, 16, 12), (17, 13, 19, 23), (12, 16, 22, 18), (18, 22, 23, 19, 21, 20), (16, 17, 23, 22), (15, 14, 20, 21), (13, 15, 21, 19), (14, 12, 18, 20), (6, 7, 2, 3)])
me_cubo_051.use_remesh_preserve_volume = False
me_cubo_051.use_remesh_preserve_attributes = False
me_cubo_051.use_mirror_vertex_groups = False
me_cubo_051.update()
me_cubo_050 = bpy.data.meshes.new('Cubo.050')
me_cubo_050.from_pydata([(-1.0, 0.1759, 1.0), (1.0, 0.1759, 1.0), (-1.0, 0.1759, 0.0), (1.0, 0.1759, 0.0), (-1.0, 0.0, 1.0), (1.0, 0.0, 1.0), (1.0, 0.0, 0.0), (-1.0, 0.0, 0.0), (-0.4676, 0.1759, 1.972), (0.4676, 0.1759, 1.972), (-0.4676, 0.0, 1.972), (0.4676, 0.0, 1.972), (-1.226, 0.1759, 1.002), (1.226, 0.1759, 1.002), (-1.226, 0.1759, 0.0), (1.226, 0.1759, 0.0), (-0.5734, 0.1759, 2.194), (0.5734, 0.1759, 2.194), (-1.226, 0.4458, 1.002), (1.226, 0.4458, 1.002), (-1.226, 0.4458, 0.0), (1.226, 0.4458, 0.0), (-0.5734, 0.4458, 2.194), (0.5734, 0.4458, 2.194)], [], [(4, 5, 11, 10), (4, 0, 2, 7), (1, 5, 6, 3), (11, 9, 8, 10), (5, 1, 9, 11), (0, 4, 10, 8), (7, 6, 5, 4), (2, 0, 12, 14), (1, 3, 15, 13), (3, 2, 14, 15), (8, 9, 17, 16), (9, 1, 13, 17), (0, 8, 16, 12), (17, 13, 19, 23), (12, 16, 22, 18), (18, 22, 23, 19, 21, 20), (16, 17, 23, 22), (15, 14, 20, 21), (13, 15, 21, 19), (14, 12, 18, 20), (6, 7, 2, 3)])
me_cubo_050.use_remesh_preserve_volume = False
me_cubo_050.use_remesh_preserve_attributes = False
me_cubo_050.use_mirror_vertex_groups = False
me_cubo_050.update()
me_cubo_049 = bpy.data.meshes.new('Cubo.049')
me_cubo_049.from_pydata([(-1.0, 0.1759, 1.0), (1.0, 0.1759, 1.0), (-1.0, 0.1759, 0.0), (1.0, 0.1759, 0.0), (-1.0, 0.0, 1.0), (1.0, 0.0, 1.0), (1.0, 0.0, 0.0), (-1.0, 0.0, 0.0), (-0.4676, 0.1759, 1.972), (0.4676, 0.1759, 1.972), (-0.4676, 0.0, 1.972), (0.4676, 0.0, 1.972), (-1.226, 0.1759, 1.002), (1.226, 0.1759, 1.002), (-1.226, 0.1759, 0.0), (1.226, 0.1759, 0.0), (-0.5734, 0.1759, 2.194), (0.5734, 0.1759, 2.194), (-1.226, 0.4458, 1.002), (1.226, 0.4458, 1.002), (-1.226, 0.4458, 0.0), (1.226, 0.4458, 0.0), (-0.5734, 0.4458, 2.194), (0.5734, 0.4458, 2.194)], [], [(4, 5, 11, 10), (4, 0, 2, 7), (1, 5, 6, 3), (11, 9, 8, 10), (5, 1, 9, 11), (0, 4, 10, 8), (7, 6, 5, 4), (2, 0, 12, 14), (1, 3, 15, 13), (3, 2, 14, 15), (8, 9, 17, 16), (9, 1, 13, 17), (0, 8, 16, 12), (17, 13, 19, 23), (12, 16, 22, 18), (18, 22, 23, 19, 21, 20), (16, 17, 23, 22), (15, 14, 20, 21), (13, 15, 21, 19), (14, 12, 18, 20), (6, 7, 2, 3)])
me_cubo_049.use_remesh_preserve_volume = False
me_cubo_049.use_remesh_preserve_attributes = False
me_cubo_049.use_mirror_vertex_groups = False
me_cubo_049.update()
me_cubo_048 = bpy.data.meshes.new('Cubo.048')
me_cubo_048.from_pydata([(-1.0, 0.1759, 1.0), (1.0, 0.1759, 1.0), (-1.0, 0.1759, 0.0), (1.0, 0.1759, 0.0), (-1.0, 0.0, 1.0), (1.0, 0.0, 1.0), (1.0, 0.0, 0.0), (-1.0, 0.0, 0.0), (-0.4676, 0.1759, 1.972), (0.4676, 0.1759, 1.972), (-0.4676, 0.0, 1.972), (0.4676, 0.0, 1.972), (-1.226, 0.1759, 1.002), (1.226, 0.1759, 1.002), (-1.226, 0.1759, 0.0), (1.226, 0.1759, 0.0), (-0.5734, 0.1759, 2.194), (0.5734, 0.1759, 2.194), (-1.226, 0.4458, 1.002), (1.226, 0.4458, 1.002), (-1.226, 0.4458, 0.0), (1.226, 0.4458, 0.0), (-0.5734, 0.4458, 2.194), (0.5734, 0.4458, 2.194)], [], [(4, 5, 11, 10), (4, 0, 2, 7), (1, 5, 6, 3), (11, 9, 8, 10), (5, 1, 9, 11), (0, 4, 10, 8), (7, 6, 5, 4), (2, 0, 12, 14), (1, 3, 15, 13), (3, 2, 14, 15), (8, 9, 17, 16), (9, 1, 13, 17), (0, 8, 16, 12), (17, 13, 19, 23), (12, 16, 22, 18), (18, 22, 23, 19, 21, 20), (16, 17, 23, 22), (15, 14, 20, 21), (13, 15, 21, 19), (14, 12, 18, 20)])
me_cubo_048.use_remesh_preserve_volume = False
me_cubo_048.use_remesh_preserve_attributes = False
me_cubo_048.use_mirror_vertex_groups = False
me_cubo_048.update()
me_cubo_047 = bpy.data.meshes.new('Cubo.047')
me_cubo_047.from_pydata([(-1.0, 0.1759, 1.0), (1.0, 0.1759, 1.0), (-1.0, 0.1759, 0.0), (1.0, 0.1759, 0.0), (-1.0, 0.0, 1.0), (1.0, 0.0, 1.0), (1.0, 0.0, 0.0), (-1.0, 0.0, 0.0), (-0.4676, 0.1759, 1.972), (0.4676, 0.1759, 1.972), (-0.4676, 0.0, 1.972), (0.4676, 0.0, 1.972), (-1.226, 0.1759, 1.002), (1.226, 0.1759, 1.002), (-1.226, 0.1759, 0.0), (1.226, 0.1759, 0.0), (-0.5734, 0.1759, 2.194), (0.5734, 0.1759, 2.194), (-1.226, 0.4458, 1.002), (1.226, 0.4458, 1.002), (-1.226, 0.4458, 0.0), (1.226, 0.4458, 0.0), (-0.5734, 0.4458, 2.194), (0.5734, 0.4458, 2.194)], [], [(4, 5, 11, 10), (4, 0, 2, 7), (1, 5, 6, 3), (11, 9, 8, 10), (5, 1, 9, 11), (0, 4, 10, 8), (7, 6, 5, 4), (2, 0, 12, 14), (1, 3, 15, 13), (3, 2, 14, 15), (8, 9, 17, 16), (9, 1, 13, 17), (0, 8, 16, 12), (17, 13, 19, 23), (12, 16, 22, 18), (18, 22, 23, 19, 21, 20), (16, 17, 23, 22), (15, 14, 20, 21), (13, 15, 21, 19), (14, 12, 18, 20)])
me_cubo_047.materials.append(None)
me_cubo_047.use_remesh_preserve_volume = False
me_cubo_047.use_remesh_preserve_attributes = False
me_cubo_047.use_mirror_vertex_groups = False
me_cubo_047.update()
me_cubo_046 = bpy.data.meshes.new('Cubo.046')
me_cubo_046.from_pydata([(-1.0, 0.1759, 1.0), (1.0, 0.1759, 1.0), (-1.0, 0.1759, 0.0), (1.0, 0.1759, 0.0), (-1.0, 0.0, 1.0), (1.0, 0.0, 1.0), (1.0, 0.0, 0.0), (-1.0, 0.0, 0.0), (-0.4676, 0.1759, 1.972), (0.4676, 0.1759, 1.972), (-0.4676, 0.0, 1.972), (0.4676, 0.0, 1.972), (-1.226, 0.1759, 1.002), (1.226, 0.1759, 1.002), (-1.226, 0.1759, 0.0), (1.226, 0.1759, 0.0), (-0.5734, 0.1759, 2.194), (0.5734, 0.1759, 2.194), (-1.226, 0.4458, 1.002), (1.226, 0.4458, 1.002), (-1.226, 0.4458, 0.0), (1.226, 0.4458, 0.0), (-0.5734, 0.4458, 2.194), (0.5734, 0.4458, 2.194)], [], [(4, 5, 11, 10), (4, 0, 2, 7), (1, 5, 6, 3), (11, 9, 8, 10), (5, 1, 9, 11), (0, 4, 10, 8), (7, 6, 5, 4), (2, 0, 12, 14), (1, 3, 15, 13), (3, 2, 14, 15), (8, 9, 17, 16), (9, 1, 13, 17), (0, 8, 16, 12), (17, 13, 19, 23), (12, 16, 22, 18), (18, 22, 23, 19, 21, 20), (16, 17, 23, 22), (15, 14, 20, 21), (13, 15, 21, 19), (14, 12, 18, 20)])
me_cubo_046.use_remesh_preserve_volume = False
me_cubo_046.use_remesh_preserve_attributes = False
me_cubo_046.use_mirror_vertex_groups = False
me_cubo_046.update()
me_cubo_045 = bpy.data.meshes.new('Cubo.045')
me_cubo_045.from_pydata([(-1.0, 0.1759, 1.0), (1.0, 0.1759, 1.0), (-1.0, 0.1759, 0.0), (1.0, 0.1759, 0.0), (-1.0, 0.0, 1.0), (1.0, 0.0, 1.0), (1.0, 0.0, 0.0), (-1.0, 0.0, 0.0), (-0.4676, 0.1759, 1.972), (0.4676, 0.1759, 1.972), (-0.4676, 0.0, 1.972), (0.4676, 0.0, 1.972), (-1.226, 0.1759, 1.002), (1.226, 0.1759, 1.002), (-1.226, 0.1759, 0.0), (1.226, 0.1759, 0.0), (-0.5734, 0.1759, 2.194), (0.5734, 0.1759, 2.194), (-1.226, 0.4458, 1.002), (1.226, 0.4458, 1.002), (-1.226, 0.4458, 0.0), (1.226, 0.4458, 0.0), (-0.5734, 0.4458, 2.194), (0.5734, 0.4458, 2.194)], [], [(4, 5, 11, 10), (4, 0, 2, 7), (1, 5, 6, 3), (11, 9, 8, 10), (5, 1, 9, 11), (0, 4, 10, 8), (7, 6, 5, 4), (2, 0, 12, 14), (1, 3, 15, 13), (3, 2, 14, 15), (8, 9, 17, 16), (9, 1, 13, 17), (0, 8, 16, 12), (17, 13, 19, 23), (12, 16, 22, 18), (18, 22, 23, 19, 21, 20), (16, 17, 23, 22), (15, 14, 20, 21), (13, 15, 21, 19), (14, 12, 18, 20)])
me_cubo_045.use_remesh_preserve_volume = False
me_cubo_045.use_remesh_preserve_attributes = False
me_cubo_045.use_mirror_vertex_groups = False
me_cubo_045.update()
me_cubo_044 = bpy.data.meshes.new('Cubo.044')
me_cubo_044.from_pydata([(-1.0, 0.1759, 1.0), (1.0, 0.1759, 1.0), (-1.0, 0.1759, 0.0), (1.0, 0.1759, 0.0), (-1.0, 0.0, 1.0), (1.0, 0.0, 1.0), (1.0, 0.0, 0.0), (-1.0, 0.0, 0.0), (-0.4676, 0.1759, 1.972), (0.4676, 0.1759, 1.972), (-0.4676, 0.0, 1.972), (0.4676, 0.0, 1.972), (-1.226, 0.1759, 1.002), (1.226, 0.1759, 1.002), (-1.226, 0.1759, 0.0), (1.226, 0.1759, 0.0), (-0.5734, 0.1759, 2.194), (0.5734, 0.1759, 2.194), (-1.226, 0.4458, 1.002), (1.226, 0.4458, 1.002), (-1.226, 0.4458, 0.0), (1.226, 0.4458, 0.0), (-0.5734, 0.4458, 2.194), (0.5734, 0.4458, 2.194), (-1.226, 0.6182, 1.002), (1.226, 0.6182, 1.002), (-1.226, 0.6182, 0.0), (1.226, 0.6182, 0.0), (-0.5734, 0.6182, 2.194), (0.5734, 0.6182, 2.194), (-1.399, 0.4458, 0.9931), (1.399, 0.4458, 0.9931), (-1.399, 0.4458, 0.0), (1.399, 0.4458, 0.0), (-0.6544, 0.4458, 2.354), (0.6544, 0.4458, 2.354), (-1.399, 0.6304, 0.9931), (1.399, 0.6304, 0.9931), (-1.399, 0.6182, 0.0), (1.399, 0.6182, 0.0), (-0.6544, 0.6304, 2.354), (0.6544, 0.6304, 2.354)], [], [(4, 5, 11, 10), (4, 0, 2, 7), (1, 5, 6, 3), (11, 9, 8, 10), (5, 1, 9, 11), (0, 4, 10, 8), (7, 6, 5, 4), (2, 0, 12, 14), (1, 3, 15, 13), (3, 2, 14, 15), (8, 9, 17, 16), (9, 1, 13, 17), (0, 8, 16, 12), (17, 13, 19, 23), (12, 16, 22, 18), (29, 28, 40, 41), (16, 17, 23, 22), (15, 14, 20, 21), (13, 15, 21, 19), (14, 12, 18, 20), (24, 28, 29, 25, 27, 26), (25, 29, 41, 37), (28, 24, 36, 40), (21, 20, 26, 27), (21, 27, 39, 33), (26, 20, 32, 38), (30, 34, 40, 36), (35, 31, 37, 41), (34, 35, 41, 40), (31, 33, 39, 37), (32, 30, 36, 38), (27, 25, 37, 39), (24, 26, 38, 36), (18, 22, 34, 30), (23, 19, 31, 35), (22, 23, 35, 34), (19, 21, 33, 31), (20, 18, 30, 32)])
me_cubo_044.use_remesh_preserve_volume = False
me_cubo_044.use_remesh_preserve_attributes = False
me_cubo_044.use_mirror_vertex_groups = False
me_cubo_044.update()
me_cubo_043 = bpy.data.meshes.new('Cubo.043')
me_cubo_043.from_pydata([(-1.0, 0.1759, 1.0), (1.0, 0.1759, 1.0), (-1.0, 0.1759, 0.0), (1.0, 0.1759, 0.0), (-1.0, 0.0, 1.0), (1.0, 0.0, 1.0), (1.0, 0.0, 0.0), (-1.0, 0.0, 0.0), (-0.4676, 0.1759, 1.972), (0.4676, 0.1759, 1.972), (-0.4676, 0.0, 1.972), (0.4676, 0.0, 1.972), (-1.226, 0.1759, 1.002), (1.226, 0.1759, 1.002), (-1.226, 0.1759, 0.0), (1.226, 0.1759, 0.0), (-0.5734, 0.1759, 2.194), (0.5734, 0.1759, 2.194), (-1.226, 0.4458, 1.002), (1.226, 0.4458, 1.002), (-1.226, 0.4458, 0.0), (1.226, 0.4458, 0.0), (-0.5734, 0.4458, 2.194), (0.5734, 0.4458, 2.194), (-1.226, 0.6182, 1.002), (1.226, 0.6182, 1.002), (-1.226, 0.6182, 0.0), (1.226, 0.6182, 0.0), (-0.5734, 0.6182, 2.194), (0.5734, 0.6182, 2.194), (-1.399, 0.4458, 0.9931), (1.399, 0.4458, 0.9931), (-1.399, 0.4458, 0.0), (1.399, 0.4458, 0.0), (-0.6544, 0.4458, 2.354), (0.6544, 0.4458, 2.354), (-1.399, 0.6304, 0.9931), (1.399, 0.6304, 0.9931), (-1.399, 0.6182, 0.0), (1.399, 0.6182, 0.0), (-0.6544, 0.6304, 2.354), (0.6544, 0.6304, 2.354)], [], [(4, 5, 11, 10), (4, 0, 2, 7), (1, 5, 6, 3), (11, 9, 8, 10), (5, 1, 9, 11), (0, 4, 10, 8), (7, 6, 5, 4), (2, 0, 12, 14), (1, 3, 15, 13), (3, 2, 14, 15), (8, 9, 17, 16), (9, 1, 13, 17), (0, 8, 16, 12), (17, 13, 19, 23), (12, 16, 22, 18), (29, 28, 40, 41), (16, 17, 23, 22), (15, 14, 20, 21), (13, 15, 21, 19), (14, 12, 18, 20), (24, 28, 29, 25, 27, 26), (25, 29, 41, 37), (28, 24, 36, 40), (21, 20, 26, 27), (21, 27, 39, 33), (26, 20, 32, 38), (30, 34, 40, 36), (35, 31, 37, 41), (34, 35, 41, 40), (31, 33, 39, 37), (32, 30, 36, 38), (27, 25, 37, 39), (24, 26, 38, 36), (18, 22, 34, 30), (23, 19, 31, 35), (22, 23, 35, 34), (19, 21, 33, 31), (20, 18, 30, 32)])
me_cubo_043.use_remesh_preserve_volume = False
me_cubo_043.use_remesh_preserve_attributes = False
me_cubo_043.use_mirror_vertex_groups = False
me_cubo_043.update()
me_cubo_042 = bpy.data.meshes.new('Cubo.042')
me_cubo_042.from_pydata([(-1.0, 0.1759, 1.0), (1.0, 0.1759, 1.0), (-1.0, 0.1759, 0.0), (1.0, 0.1759, 0.0), (-1.0, 0.0, 1.0), (1.0, 0.0, 1.0), (1.0, 0.0, 0.0), (-1.0, 0.0, 0.0), (-0.4676, 0.1759, 1.972), (0.4676, 0.1759, 1.972), (-0.4676, 0.0, 1.972), (0.4676, 0.0, 1.972), (-1.226, 0.1759, 1.002), (1.226, 0.1759, 1.002), (-1.226, 0.1759, 0.0), (1.226, 0.1759, 0.0), (-0.5734, 0.1759, 2.194), (0.5734, 0.1759, 2.194), (-1.226, 0.4458, 1.002), (1.226, 0.4458, 1.002), (-1.226, 0.4458, 0.0), (1.226, 0.4458, 0.0), (-0.5734, 0.4458, 2.194), (0.5734, 0.4458, 2.194), (-1.226, 0.6182, 1.002), (1.226, 0.6182, 1.002), (-1.226, 0.6182, 0.0), (1.226, 0.6182, 0.0), (-0.5734, 0.6182, 2.194), (0.5734, 0.6182, 2.194), (-1.399, 0.4458, 0.9931), (1.399, 0.4458, 0.9931), (-1.399, 0.4458, 0.0), (1.399, 0.4458, 0.0), (-0.6544, 0.4458, 2.354), (0.6544, 0.4458, 2.354), (-1.399, 0.6304, 0.9931), (1.399, 0.6304, 0.9931), (-1.399, 0.6182, 0.0), (1.399, 0.6182, 0.0), (-0.6544, 0.6304, 2.354), (0.6544, 0.6304, 2.354)], [], [(4, 5, 11, 10), (4, 0, 2, 7), (1, 5, 6, 3), (11, 9, 8, 10), (5, 1, 9, 11), (0, 4, 10, 8), (7, 6, 5, 4), (2, 0, 12, 14), (1, 3, 15, 13), (3, 2, 14, 15), (8, 9, 17, 16), (9, 1, 13, 17), (0, 8, 16, 12), (17, 13, 19, 23), (12, 16, 22, 18), (29, 28, 40, 41), (16, 17, 23, 22), (15, 14, 20, 21), (13, 15, 21, 19), (14, 12, 18, 20), (24, 28, 29, 25, 27, 26), (25, 29, 41, 37), (28, 24, 36, 40), (21, 20, 26, 27), (21, 27, 39, 33), (26, 20, 32, 38), (30, 34, 40, 36), (35, 31, 37, 41), (34, 35, 41, 40), (31, 33, 39, 37), (32, 30, 36, 38), (27, 25, 37, 39), (24, 26, 38, 36), (18, 22, 34, 30), (23, 19, 31, 35), (22, 23, 35, 34), (19, 21, 33, 31), (20, 18, 30, 32)])
me_cubo_042.use_remesh_preserve_volume = False
me_cubo_042.use_remesh_preserve_attributes = False
me_cubo_042.use_mirror_vertex_groups = False
me_cubo_042.update()
me_cubo_041 = bpy.data.meshes.new('Cubo.041')
me_cubo_041.from_pydata([(-1.0, 0.1759, 1.0), (1.0, 0.1759, 1.0), (-1.0, 0.1759, 0.0), (1.0, 0.1759, 0.0), (-1.0, 0.0, 1.0), (1.0, 0.0, 1.0), (1.0, 0.0, 0.0), (-1.0, 0.0, 0.0), (-0.4676, 0.1759, 1.972), (0.4676, 0.1759, 1.972), (-0.4676, 0.0, 1.972), (0.4676, 0.0, 1.972), (-1.226, 0.1759, 1.002), (1.226, 0.1759, 1.002), (-1.226, 0.1759, 0.0), (1.226, 0.1759, 0.0), (-0.5734, 0.1759, 2.194), (0.5734, 0.1759, 2.194), (-1.226, 0.4458, 1.002), (1.226, 0.4458, 1.002), (-1.226, 0.4458, 0.0), (1.226, 0.4458, 0.0), (-0.5734, 0.4458, 2.194), (0.5734, 0.4458, 2.194), (-1.226, 0.6182, 1.002), (1.226, 0.6182, 1.002), (-1.226, 0.6182, 0.0), (1.226, 0.6182, 0.0), (-0.5734, 0.6182, 2.194), (0.5734, 0.6182, 2.194), (-1.399, 0.4458, 0.9931), (1.399, 0.4458, 0.9931), (-1.399, 0.4458, 0.0), (1.399, 0.4458, 0.0), (-0.6544, 0.4458, 2.354), (0.6544, 0.4458, 2.354), (-1.399, 0.6304, 0.9931), (1.399, 0.6304, 0.9931), (-1.399, 0.6182, 0.0), (1.399, 0.6182, 0.0), (-0.6544, 0.6304, 2.354), (0.6544, 0.6304, 2.354)], [], [(4, 5, 11, 10), (4, 0, 2, 7), (1, 5, 6, 3), (11, 9, 8, 10), (5, 1, 9, 11), (0, 4, 10, 8), (7, 6, 5, 4), (2, 0, 12, 14), (1, 3, 15, 13), (3, 2, 14, 15), (8, 9, 17, 16), (9, 1, 13, 17), (0, 8, 16, 12), (17, 13, 19, 23), (12, 16, 22, 18), (29, 28, 40, 41), (16, 17, 23, 22), (15, 14, 20, 21), (13, 15, 21, 19), (14, 12, 18, 20), (24, 28, 29, 25, 27, 26), (25, 29, 41, 37), (28, 24, 36, 40), (21, 20, 26, 27), (21, 27, 39, 33), (26, 20, 32, 38), (30, 34, 40, 36), (35, 31, 37, 41), (34, 35, 41, 40), (31, 33, 39, 37), (32, 30, 36, 38), (27, 25, 37, 39), (24, 26, 38, 36), (18, 22, 34, 30), (23, 19, 31, 35), (22, 23, 35, 34), (19, 21, 33, 31), (20, 18, 30, 32)])
me_cubo_041.use_remesh_preserve_volume = False
me_cubo_041.use_remesh_preserve_attributes = False
me_cubo_041.use_mirror_vertex_groups = False
me_cubo_041.update()
me_cubo_007 = bpy.data.meshes.new('Cubo.007')
me_cubo_007.from_pydata([(-1.0, 0.1759, 1.0), (1.0, 0.1759, 1.0), (-1.0, 0.1759, 0.0), (1.0, 0.1759, 0.0), (-1.0, 0.0, 1.0), (1.0, 0.0, 1.0), (1.0, 0.0, 0.0), (-1.0, 0.0, 0.0), (-0.4676, 0.1759, 1.972), (0.4676, 0.1759, 1.972), (-0.4676, 0.0, 1.972), (0.4676, 0.0, 1.972), (-1.226, 0.1759, 1.002), (1.226, 0.1759, 1.002), (-1.226, 0.1759, 0.0), (1.226, 0.1759, 0.0), (-0.5734, 0.1759, 2.194), (0.5734, 0.1759, 2.194), (-1.226, 0.4458, 1.002), (1.226, 0.4458, 1.002), (-1.226, 0.4458, 0.0), (1.226, 0.4458, 0.0), (-0.5734, 0.4458, 2.194), (0.5734, 0.4458, 2.194), (-1.226, 0.6182, 1.002), (1.226, 0.6182, 1.002), (-1.226, 0.6182, 0.0), (1.226, 0.6182, 0.0), (-0.5734, 0.6182, 2.194), (0.5734, 0.6182, 2.194), (-1.399, 0.4458, 0.9931), (1.399, 0.4458, 0.9931), (-1.399, 0.4458, 0.0), (1.399, 0.4458, 0.0), (-0.6544, 0.4458, 2.354), (0.6544, 0.4458, 2.354), (-1.399, 0.6304, 0.9931), (1.399, 0.6304, 0.9931), (-1.399, 0.6182, 0.0), (1.399, 0.6182, 0.0), (-0.6544, 0.6304, 2.354), (0.6544, 0.6304, 2.354)], [], [(4, 5, 11, 10), (4, 0, 2, 7), (1, 5, 6, 3), (11, 9, 8, 10), (5, 1, 9, 11), (0, 4, 10, 8), (7, 6, 5, 4), (2, 0, 12, 14), (1, 3, 15, 13), (3, 2, 14, 15), (8, 9, 17, 16), (9, 1, 13, 17), (0, 8, 16, 12), (17, 13, 19, 23), (12, 16, 22, 18), (29, 28, 40, 41), (16, 17, 23, 22), (15, 14, 20, 21), (13, 15, 21, 19), (14, 12, 18, 20), (24, 28, 29, 25, 27, 26), (25, 29, 41, 37), (28, 24, 36, 40), (21, 20, 26, 27), (21, 27, 39, 33), (26, 20, 32, 38), (30, 34, 40, 36), (35, 31, 37, 41), (34, 35, 41, 40), (31, 33, 39, 37), (32, 30, 36, 38), (27, 25, 37, 39), (24, 26, 38, 36), (18, 22, 34, 30), (23, 19, 31, 35), (22, 23, 35, 34), (19, 21, 33, 31), (20, 18, 30, 32)])
me_cubo_007.use_remesh_preserve_volume = False
me_cubo_007.use_remesh_preserve_attributes = False
me_cubo_007.use_mirror_vertex_groups = False
me_cubo_007.update()
me_cubo_006 = bpy.data.meshes.new('Cubo.006')
me_cubo_006.from_pydata([(-1.0, 0.1759, 1.0), (1.0, 0.1759, 1.0), (-1.0, 0.1759, 0.0), (1.0, 0.1759, 0.0), (-1.0, 0.0, 1.0), (1.0, 0.0, 1.0), (1.0, 0.0, 0.0), (-1.0, 0.0, 0.0), (-0.4676, 0.1759, 1.972), (0.4676, 0.1759, 1.972), (-0.4676, 0.0, 1.972), (0.4676, 0.0, 1.972), (-1.226, 0.1759, 1.002), (1.226, 0.1759, 1.002), (-1.226, 0.1759, 0.0), (1.226, 0.1759, 0.0), (-0.5734, 0.1759, 2.194), (0.5734, 0.1759, 2.194), (-1.226, 0.4458, 1.002), (1.226, 0.4458, 1.002), (-1.226, 0.4458, 0.0), (1.226, 0.4458, 0.0), (-0.5734, 0.4458, 2.194), (0.5734, 0.4458, 2.194), (-1.226, 0.6182, 1.002), (1.226, 0.6182, 1.002), (-1.226, 0.6182, 0.0), (1.226, 0.6182, 0.0), (-0.5734, 0.6182, 2.194), (0.5734, 0.6182, 2.194), (-1.399, 0.4458, 0.9931), (1.399, 0.4458, 0.9931), (-1.399, 0.4458, 0.0), (1.399, 0.4458, 0.0), (-0.6544, 0.4458, 2.354), (0.6544, 0.4458, 2.354), (-1.399, 0.6304, 0.9931), (1.399, 0.6304, 0.9931), (-1.399, 0.6182, 0.0), (1.399, 0.6182, 0.0), (-0.6544, 0.6304, 2.354), (0.6544, 0.6304, 2.354)], [], [(4, 5, 11, 10), (4, 0, 2, 7), (1, 5, 6, 3), (11, 9, 8, 10), (5, 1, 9, 11), (0, 4, 10, 8), (7, 6, 5, 4), (2, 0, 12, 14), (1, 3, 15, 13), (3, 2, 14, 15), (8, 9, 17, 16), (9, 1, 13, 17), (0, 8, 16, 12), (17, 13, 19, 23), (12, 16, 22, 18), (29, 28, 40, 41), (16, 17, 23, 22), (15, 14, 20, 21), (13, 15, 21, 19), (14, 12, 18, 20), (24, 28, 29, 25, 27, 26), (25, 29, 41, 37), (28, 24, 36, 40), (21, 20, 26, 27), (21, 27, 39, 33), (26, 20, 32, 38), (30, 34, 40, 36), (35, 31, 37, 41), (34, 35, 41, 40), (31, 33, 39, 37), (32, 30, 36, 38), (27, 25, 37, 39), (24, 26, 38, 36), (18, 22, 34, 30), (23, 19, 31, 35), (22, 23, 35, 34), (19, 21, 33, 31), (20, 18, 30, 32)])
me_cubo_006.use_remesh_preserve_volume = False
me_cubo_006.use_remesh_preserve_attributes = False
me_cubo_006.use_mirror_vertex_groups = False
me_cubo_006.update()
me_cubo_005 = bpy.data.meshes.new('Cubo.005')
me_cubo_005.from_pydata([(-1.0, 0.1759, 1.0), (1.0, 0.1759, 1.0), (-1.0, 0.1759, 0.0), (1.0, 0.1759, 0.0), (-1.0, 0.0, 1.0), (1.0, 0.0, 1.0), (1.0, 0.0, 0.0), (-1.0, 0.0, 0.0), (-0.4676, 0.1759, 1.972), (0.4676, 0.1759, 1.972), (-0.4676, 0.0, 1.972), (0.4676, 0.0, 1.972), (-1.226, 0.1759, 1.002), (1.226, 0.1759, 1.002), (-1.226, 0.1759, 0.0), (1.226, 0.1759, 0.0), (-0.5734, 0.1759, 2.194), (0.5734, 0.1759, 2.194), (-1.226, 0.4458, 1.002), (1.226, 0.4458, 1.002), (-1.226, 0.4458, 0.0), (1.226, 0.4458, 0.0), (-0.5734, 0.4458, 2.194), (0.5734, 0.4458, 2.194), (-1.226, 0.6182, 1.002), (1.226, 0.6182, 1.002), (-1.226, 0.6182, 0.0), (1.226, 0.6182, 0.0), (-0.5734, 0.6182, 2.194), (0.5734, 0.6182, 2.194), (-1.399, 0.4458, 0.9931), (1.399, 0.4458, 0.9931), (-1.399, 0.4458, 0.0), (1.399, 0.4458, 0.0), (-0.6544, 0.4458, 2.354), (0.6544, 0.4458, 2.354), (-1.399, 0.6304, 0.9931), (1.399, 0.6304, 0.9931), (-1.399, 0.6182, 0.0), (1.399, 0.6182, 0.0), (-0.6544, 0.6304, 2.354), (0.6544, 0.6304, 2.354)], [], [(4, 5, 11, 10), (4, 0, 2, 7), (1, 5, 6, 3), (11, 9, 8, 10), (5, 1, 9, 11), (0, 4, 10, 8), (7, 6, 5, 4), (2, 0, 12, 14), (1, 3, 15, 13), (3, 2, 14, 15), (8, 9, 17, 16), (9, 1, 13, 17), (0, 8, 16, 12), (17, 13, 19, 23), (12, 16, 22, 18), (29, 28, 40, 41), (16, 17, 23, 22), (15, 14, 20, 21), (13, 15, 21, 19), (14, 12, 18, 20), (24, 28, 29, 25, 27, 26), (25, 29, 41, 37), (28, 24, 36, 40), (21, 20, 26, 27), (21, 27, 39, 33), (26, 20, 32, 38), (30, 34, 40, 36), (35, 31, 37, 41), (34, 35, 41, 40), (31, 33, 39, 37), (32, 30, 36, 38), (27, 25, 37, 39), (24, 26, 38, 36), (18, 22, 34, 30), (23, 19, 31, 35), (22, 23, 35, 34), (19, 21, 33, 31), (20, 18, 30, 32)])
me_cubo_005.use_remesh_preserve_volume = False
me_cubo_005.use_remesh_preserve_attributes = False
me_cubo_005.use_mirror_vertex_groups = False
me_cubo_005.update()
me_cubo_004 = bpy.data.meshes.new('Cubo.004')
me_cubo_004.from_pydata([(-1.0, 0.1759, 1.0), (1.0, 0.1759, 1.0), (-1.0, 0.1759, 0.0), (1.0, 0.1759, 0.0), (-1.0, 0.0, 1.0), (1.0, 0.0, 1.0), (1.0, 0.0, 0.0), (-1.0, 0.0, 0.0), (-0.4676, 0.1759, 1.972), (0.4676, 0.1759, 1.972), (-0.4676, 0.0, 1.972), (0.4676, 0.0, 1.972), (-1.226, 0.1759, 1.002), (1.226, 0.1759, 1.002), (-1.226, 0.1759, 0.0), (1.226, 0.1759, 0.0), (-0.5734, 0.1759, 2.194), (0.5734, 0.1759, 2.194), (-1.226, 0.4458, 1.002), (1.226, 0.4458, 1.002), (-1.226, 0.4458, 0.0), (1.226, 0.4458, 0.0), (-0.5734, 0.4458, 2.194), (0.5734, 0.4458, 2.194), (-1.226, 0.6182, 1.002), (1.226, 0.6182, 1.002), (-1.226, 0.6182, 0.0), (1.226, 0.6182, 0.0), (-0.5734, 0.6182, 2.194), (0.5734, 0.6182, 2.194), (-1.399, 0.4458, 0.9931), (1.399, 0.4458, 0.9931), (-1.399, 0.4458, 0.0), (1.399, 0.4458, 0.0), (-0.6544, 0.4458, 2.354), (0.6544, 0.4458, 2.354), (-1.399, 0.6304, 0.9931), (1.399, 0.6304, 0.9931), (-1.399, 0.6182, 0.0), (1.399, 0.6182, 0.0), (-0.6544, 0.6304, 2.354), (0.6544, 0.6304, 2.354)], [], [(4, 5, 11, 10), (4, 0, 2, 7), (1, 5, 6, 3), (11, 9, 8, 10), (5, 1, 9, 11), (0, 4, 10, 8), (7, 6, 5, 4), (2, 0, 12, 14), (1, 3, 15, 13), (3, 2, 14, 15), (8, 9, 17, 16), (9, 1, 13, 17), (0, 8, 16, 12), (17, 13, 19, 23), (12, 16, 22, 18), (29, 28, 40, 41), (16, 17, 23, 22), (15, 14, 20, 21), (13, 15, 21, 19), (14, 12, 18, 20), (24, 28, 29, 25, 27, 26), (25, 29, 41, 37), (28, 24, 36, 40), (21, 20, 26, 27), (21, 27, 39, 33), (26, 20, 32, 38), (30, 34, 40, 36), (35, 31, 37, 41), (34, 35, 41, 40), (31, 33, 39, 37), (32, 30, 36, 38), (27, 25, 37, 39), (24, 26, 38, 36), (18, 22, 34, 30), (23, 19, 31, 35), (22, 23, 35, 34), (19, 21, 33, 31), (20, 18, 30, 32)])
me_cubo_004.use_remesh_preserve_volume = False
me_cubo_004.use_remesh_preserve_attributes = False
me_cubo_004.use_mirror_vertex_groups = False
me_cubo_004.update()
me_cubo_003 = bpy.data.meshes.new('Cubo.003')
me_cubo_003.from_pydata([(-1.0, 0.1759, 1.0), (1.0, 0.1759, 1.0), (-1.0, 0.1759, 0.0), (1.0, 0.1759, 0.0), (-1.0, 0.0, 1.0), (1.0, 0.0, 1.0), (1.0, 0.0, 0.0), (-1.0, 0.0, 0.0), (-0.4676, 0.1759, 1.972), (0.4676, 0.1759, 1.972), (-0.4676, 0.0, 1.972), (0.4676, 0.0, 1.972), (-1.226, 0.1759, 1.002), (1.226, 0.1759, 1.002), (-1.226, 0.1759, 0.0), (1.226, 0.1759, 0.0), (-0.5734, 0.1759, 2.194), (0.5734, 0.1759, 2.194), (-1.226, 0.4458, 1.002), (1.226, 0.4458, 1.002), (-1.226, 0.4458, 0.0), (1.226, 0.4458, 0.0), (-0.5734, 0.4458, 2.194), (0.5734, 0.4458, 2.194)], [], [(4, 5, 11, 10), (4, 0, 2, 7), (1, 5, 6, 3), (11, 9, 8, 10), (5, 1, 9, 11), (0, 4, 10, 8), (7, 6, 5, 4), (2, 0, 12, 14), (1, 3, 15, 13), (3, 2, 14, 15), (8, 9, 17, 16), (9, 1, 13, 17), (0, 8, 16, 12), (17, 13, 19, 23), (12, 16, 22, 18), (18, 22, 23, 19, 21, 20), (16, 17, 23, 22), (15, 14, 20, 21), (13, 15, 21, 19), (14, 12, 18, 20)])
me_cubo_003.use_remesh_preserve_volume = False
me_cubo_003.use_remesh_preserve_attributes = False
me_cubo_003.use_mirror_vertex_groups = False
me_cubo_003.update()
me_cubo_002 = bpy.data.meshes.new('Cubo.002')
me_cubo_002.from_pydata([(-1.0, 0.1759, 1.0), (1.0, 0.1759, 1.0), (-1.0, 0.1759, 0.0), (1.0, 0.1759, 0.0), (-1.0, 0.0, 1.0), (1.0, 0.0, 1.0), (1.0, 0.0, 0.0), (-1.0, 0.0, 0.0), (-0.4676, 0.1759, 1.972), (0.4676, 0.1759, 1.972), (-0.4676, 0.0, 1.972), (0.4676, 0.0, 1.972), (-1.226, 0.1759, 1.002), (1.226, 0.1759, 1.002), (-1.226, 0.1759, 0.0), (1.226, 0.1759, 0.0), (-0.5734, 0.1759, 2.194), (0.5734, 0.1759, 2.194), (-1.226, 0.4458, 1.002), (1.226, 0.4458, 1.002), (-1.226, 0.4458, 0.0), (1.226, 0.4458, 0.0), (-0.5734, 0.4458, 2.194), (0.5734, 0.4458, 2.194)], [], [(4, 5, 11, 10), (4, 0, 2, 7), (1, 5, 6, 3), (11, 9, 8, 10), (5, 1, 9, 11), (0, 4, 10, 8), (7, 6, 5, 4), (2, 0, 12, 14), (1, 3, 15, 13), (3, 2, 14, 15), (8, 9, 17, 16), (9, 1, 13, 17), (0, 8, 16, 12), (17, 13, 19, 23), (12, 16, 22, 18), (18, 22, 23, 19, 21, 20), (16, 17, 23, 22), (15, 14, 20, 21), (13, 15, 21, 19), (14, 12, 18, 20)])
me_cubo_002.use_remesh_preserve_volume = False
me_cubo_002.use_remesh_preserve_attributes = False
me_cubo_002.use_mirror_vertex_groups = False
me_cubo_002.update()
me_cubo_001 = bpy.data.meshes.new('Cubo.001')
me_cubo_001.from_pydata([(-1.0, 0.1759, 1.0), (1.0, 0.1759, 1.0), (-1.0, 0.1759, 0.0), (1.0, 0.1759, 0.0), (-1.0, 0.0, 1.0), (1.0, 0.0, 1.0), (1.0, 0.0, 0.0), (-1.0, 0.0, 0.0), (-0.4676, 0.1759, 1.972), (0.4676, 0.1759, 1.972), (-0.4676, 0.0, 1.972), (0.4676, 0.0, 1.972), (-1.226, 0.1759, 1.002), (1.226, 0.1759, 1.002), (-1.226, 0.1759, 0.0), (1.226, 0.1759, 0.0), (-0.5734, 0.1759, 2.194), (0.5734, 0.1759, 2.194), (-1.226, 0.4458, 1.002), (1.226, 0.4458, 1.002), (-1.226, 0.4458, 0.0), (1.226, 0.4458, 0.0), (-0.5734, 0.4458, 2.194), (0.5734, 0.4458, 2.194)], [], [(4, 5, 11, 10), (4, 0, 2, 7), (1, 5, 6, 3), (11, 9, 8, 10), (5, 1, 9, 11), (0, 4, 10, 8), (7, 6, 5, 4), (2, 0, 12, 14), (1, 3, 15, 13), (3, 2, 14, 15), (8, 9, 17, 16), (9, 1, 13, 17), (0, 8, 16, 12), (17, 13, 19, 23), (12, 16, 22, 18), (18, 22, 23, 19, 21, 20), (16, 17, 23, 22), (15, 14, 20, 21), (13, 15, 21, 19), (14, 12, 18, 20)])
me_cubo_001.use_remesh_preserve_volume = False
me_cubo_001.use_remesh_preserve_attributes = False
me_cubo_001.use_mirror_vertex_groups = False
me_cubo_001.update()
me_cubo = bpy.data.meshes.new('Cubo')
me_cubo.from_pydata([(-1.0, 0.1759, 1.0), (1.0, 0.1759, 1.0), (-1.0, 0.1759, 0.0), (1.0, 0.1759, 0.0), (-1.0, 0.0, 1.0), (1.0, 0.0, 1.0), (1.0, 0.0, 0.0), (-1.0, 0.0, 0.0), (-0.4676, 0.1759, 1.972), (0.4676, 0.1759, 1.972), (-0.4676, 0.0, 1.972), (0.4676, 0.0, 1.972), (-1.226, 0.1759, 1.002), (1.226, 0.1759, 1.002), (-1.226, 0.1759, 0.0), (1.226, 0.1759, 0.0), (-0.5734, 0.1759, 2.194), (0.5734, 0.1759, 2.194), (-1.226, 0.4458, 1.002), (1.226, 0.4458, 1.002), (-1.226, 0.4458, 0.0), (1.226, 0.4458, 0.0), (-0.5734, 0.4458, 2.194), (0.5734, 0.4458, 2.194)], [], [(4, 5, 11, 10), (4, 0, 2, 7), (1, 5, 6, 3), (11, 9, 8, 10), (5, 1, 9, 11), (0, 4, 10, 8), (7, 6, 5, 4), (2, 0, 12, 14), (1, 3, 15, 13), (3, 2, 14, 15), (8, 9, 17, 16), (9, 1, 13, 17), (0, 8, 16, 12), (17, 13, 19, 23), (12, 16, 22, 18), (18, 22, 23, 19, 21, 20), (16, 17, 23, 22), (15, 14, 20, 21), (13, 15, 21, 19), (14, 12, 18, 20)])
me_cubo.use_remesh_preserve_volume = False
me_cubo.use_remesh_preserve_attributes = False
me_cubo.use_mirror_vertex_groups = False
me_cubo.update()

# ---- objects
ob_cube_001 = bpy.data.objects.new('Cube.001', me_cube_007)
ob_cubo_015 = bpy.data.objects.new('Cubo.015', me_cubo_024)
ob_cubo_014 = bpy.data.objects.new('Cubo.014', me_cubo_023)
ob_cubo_013 = bpy.data.objects.new('Cubo.013', me_cubo_022)
ob_cubo_012 = bpy.data.objects.new('Cubo.012', me_cubo_021)
ob_cubo_011 = bpy.data.objects.new('Cubo.011', me_cubo_020)
ob_cubo_010 = bpy.data.objects.new('Cubo.010', me_cubo_019)
ob_cubo_009 = bpy.data.objects.new('Cubo.009', me_cubo_018)
ob_cubo_008 = bpy.data.objects.new('Cubo.008', me_cubo_017)
ob_cube = bpy.data.objects.new('Cube', me_cube)
ob_camera = bpy.data.objects.new('Camera', cam_camera)
ob_cubo_031 = bpy.data.objects.new('Cubo.031', me_cubo_056)
ob_cubo_030 = bpy.data.objects.new('Cubo.030', me_cubo_055)
ob_cubo_029 = bpy.data.objects.new('Cubo.029', me_cubo_054)
ob_cubo_028 = bpy.data.objects.new('Cubo.028', me_cubo_053)
ob_cubo_027 = bpy.data.objects.new('Cubo.027', me_cubo_052)
ob_cubo_026 = bpy.data.objects.new('Cubo.026', me_cubo_051)
ob_cubo_025 = bpy.data.objects.new('Cubo.025', me_cubo_050)
ob_cubo_024 = bpy.data.objects.new('Cubo.024', me_cubo_049)
ob_cubo_023 = bpy.data.objects.new('Cubo.023', me_cubo_048)
ob_cubo_022 = bpy.data.objects.new('Cubo.022', me_cubo_047)
ob_cubo_021 = bpy.data.objects.new('Cubo.021', me_cubo_046)
ob_cubo_020 = bpy.data.objects.new('Cubo.020', me_cubo_045)
ob_cubo_019 = bpy.data.objects.new('Cubo.019', me_cubo_044)
ob_cubo_018 = bpy.data.objects.new('Cubo.018', me_cubo_043)
ob_cubo_017 = bpy.data.objects.new('Cubo.017', me_cubo_042)
ob_cubo_016 = bpy.data.objects.new('Cubo.016', me_cubo_041)
ob_cubo_007 = bpy.data.objects.new('Cubo.007', me_cubo_007)
ob_cubo_006 = bpy.data.objects.new('Cubo.006', me_cubo_006)
ob_cubo_005 = bpy.data.objects.new('Cubo.005', me_cubo_005)
ob_cubo_004 = bpy.data.objects.new('Cubo.004', me_cubo_004)
ob_cubo_003 = bpy.data.objects.new('Cubo.003', me_cubo_003)
ob_cubo_002 = bpy.data.objects.new('Cubo.002', me_cubo_002)
ob_cubo_001 = bpy.data.objects.new('Cubo.001', me_cubo_001)
ob_cubo = bpy.data.objects.new('Cubo', me_cubo)

# ---- transforms, parenting, visibility, modifiers, constraints
ob_cube_001.location = (-5.269, 0.0, 5.403)
ob_cube_001.lock_rotations_4d = False
ob_cube_001.empty_display_type = 'ARROWS'
ob_cube_001.lineart.crease_threshold = 0.0
_m = ob_cube_001.modifiers.new('Reflexión', 'MIRROR')
_m.use_axis = (True, True, True)
_m.use_clip = True
ob_cubo_015.location = (15.06, -1.221, 0.0)
ob_cubo_015.scale = (0.5, 0.5, 0.4126)
ob_cubo_015.lineart.crease_threshold = 0.0
ob_cubo_014.location = (15.06, 1.272, 0.0)
ob_cubo_014.rotation_euler = (0.0, 0.0, -3.142)
ob_cubo_014.scale = (0.5, 0.5, 0.4126)
ob_cubo_014.lineart.crease_threshold = 0.0
ob_cubo_013.location = (16.26, 0.0, 0.0)
ob_cubo_013.rotation_euler = (0.0, 0.0, -4.712)
ob_cubo_013.scale = (0.5, 0.5, 0.4126)
ob_cubo_013.lineart.crease_threshold = 0.0
ob_cubo_012.location = (13.85, 0.0, 0.0)
ob_cubo_012.rotation_euler = (0.0, -0.0, -7.854)
ob_cubo_012.scale = (0.5, 0.5, 0.4126)
ob_cubo_012.lineart.crease_threshold = 0.0
ob_cubo_011.location = (13.99, -1.314e-07, 0.9781)
ob_cubo_011.rotation_euler = (0.0, -0.0, -7.854)
ob_cubo_011.scale = (0.3013, 0.3013, 0.2486)
ob_cubo_011.lineart.crease_threshold = 0.0
ob_cubo_010.location = (15.06, 1.081, 0.9781)
ob_cubo_010.rotation_euler = (0.0, 0.0, -9.425)
ob_cubo_010.scale = (0.3013, 0.3013, 0.2486)
ob_cubo_010.lineart.crease_threshold = 0.0
ob_cubo_009.location = (15.06, -1.082, 0.9781)
ob_cubo_009.rotation_euler = (0.0, -0.0, -12.57)
ob_cubo_009.scale = (0.3013, 0.3013, 0.2486)
ob_cubo_009.lineart.crease_threshold = 0.0
ob_cubo_008.location = (16.11, 0.0, 0.9781)
ob_cubo_008.rotation_euler = (0.0, 0.0, 1.571)
ob_cubo_008.scale = (0.3013, 0.3013, 0.2486)
ob_cubo_008.lineart.crease_threshold = 0.0
ob_cube.location = (10.88, 0.0, 0.0)
ob_cube.lock_rotations_4d = False
ob_cube.empty_display_type = 'ARROWS'
ob_cube.lineart.crease_threshold = 0.0
_m = ob_cube.modifiers.new('Reflexión', 'MIRROR')
_m.use_axis = (True, True, False)
_m.use_clip = True
ob_camera.location = (-5.154, -25.79, 5.537)
ob_camera.rotation_euler = (1.571, 0.0, 0.0)
ob_camera.lock_rotations_4d = False
ob_camera.empty_display_type = 'ARROWS'
ob_camera.color = (0.0, 0.0, 0.0, 0.0)
ob_camera.display_type = 'WIRE'
ob_camera.lineart.crease_threshold = 0.0
ob_cubo_031.location = (-4.21, -0.006953, 9.778)
ob_cubo_031.rotation_euler = (3.142, -2.687e-07, -1.571)
ob_cubo_031.scale = (0.3013, 0.3013, 0.2486)
ob_cubo_031.lineart.crease_threshold = 0.0
ob_cubo_030.location = (-5.269, -1.089, 9.778)
ob_cubo_030.rotation_euler = (-2.687e-07, 3.142, -12.57)
ob_cubo_030.scale = (0.3013, 0.3013, 0.2486)
ob_cubo_030.lineart.crease_threshold = 0.0
ob_cubo_029.location = (-5.269, 1.074, 9.778)
ob_cubo_029.rotation_euler = (2.687e-07, -3.142, -9.425)
ob_cubo_029.scale = (0.3013, 0.3013, 0.2486)
ob_cubo_029.lineart.crease_threshold = 0.0
ob_cubo_028.location = (-6.333, -0.006953, 9.778)
ob_cubo_028.rotation_euler = (-3.142, 2.687e-07, -11.0)
ob_cubo_028.scale = (0.3013, 0.3013, 0.2486)
ob_cubo_028.lineart.crease_threshold = 0.0
ob_cubo_027.location = (-6.492, -0.02276, 10.77)
ob_cubo_027.rotation_euler = (-3.142, 2.687e-07, -11.0)
ob_cubo_027.scale = (0.5, 0.5, 0.4126)
ob_cubo_027.lineart.crease_threshold = 0.0
ob_cubo_026.location = (-4.064, -0.02276, 10.78)
ob_cubo_026.rotation_euler = (3.142, -2.687e-07, -7.854)
ob_cubo_026.scale = (0.5, 0.5, 0.4126)
ob_cubo_026.lineart.crease_threshold = 0.0
ob_cubo_025.location = (-5.269, 1.267, 10.77)
ob_cubo_025.rotation_euler = (2.687e-07, -3.142, -3.142)
ob_cubo_025.scale = (0.5, 0.5, 0.4126)
ob_cubo_025.lineart.crease_threshold = 0.0
ob_cubo_024.location = (-5.269, -1.259, 10.78)
ob_cubo_024.rotation_euler = (-2.687e-07, 3.142, -2.596e-14)
ob_cubo_024.scale = (0.5, 0.5, 0.4126)
ob_cubo_024.lineart.crease_threshold = 0.0
ob_cubo_023.location = (-5.269, -1.273, 0.04509)
ob_cubo_023.scale = (0.5, 0.5, 0.4126)
ob_cubo_023.lineart.crease_threshold = 0.0
ob_cubo_022.location = (-5.269, 1.278, 0.04419)
ob_cubo_022.rotation_euler = (0.0, 0.0, -3.142)
ob_cubo_022.scale = (0.5, 0.5, 0.4126)
ob_cubo_022.lineart.crease_threshold = 0.0
ob_cubo_021.location = (-4.054, -0.02276, 0.02646)
ob_cubo_021.rotation_euler = (0.0, 0.0, -4.712)
ob_cubo_021.scale = (0.5, 0.5, 0.4126)
ob_cubo_021.lineart.crease_threshold = 0.0
ob_cubo_020.location = (-6.488, -0.02276, 0.02839)
ob_cubo_020.rotation_euler = (0.0, -0.0, -7.854)
ob_cubo_020.scale = (0.5, 0.5, 0.4126)
ob_cubo_020.lineart.crease_threshold = 0.0
ob_cubo_019.location = (-6.333, -0.02276, 1.02)
ob_cubo_019.rotation_euler = (0.0, -0.0, -7.854)
ob_cubo_019.scale = (0.3013, 0.3013, 0.2486)
ob_cubo_019.lineart.crease_threshold = 0.0
ob_cubo_018.location = (-5.269, 1.058, 1.02)
ob_cubo_018.rotation_euler = (0.0, 0.0, -9.425)
ob_cubo_018.scale = (0.3013, 0.3013, 0.2486)
ob_cubo_018.lineart.crease_threshold = 0.0
ob_cubo_017.location = (-5.269, -1.057, 1.02)
ob_cubo_017.rotation_euler = (0.0, -0.0, -12.57)
ob_cubo_017.scale = (0.3013, 0.3013, 0.2486)
ob_cubo_017.lineart.crease_threshold = 0.0
ob_cubo_016.location = (-4.21, -0.02276, 1.02)
ob_cubo_016.rotation_euler = (0.0, 0.0, 1.571)
ob_cubo_016.scale = (0.3013, 0.3013, 0.2486)
ob_cubo_016.lineart.crease_threshold = 0.0
ob_cubo_007.location = (11.94, 0.0, 0.9781)
ob_cubo_007.rotation_euler = (0.0, 0.0, 1.571)
ob_cubo_007.scale = (0.3013, 0.3013, 0.2486)
ob_cubo_007.lineart.crease_threshold = 0.0
ob_cubo_006.location = (10.88, -1.059, 0.9781)
ob_cubo_006.rotation_euler = (0.0, -0.0, -12.57)
ob_cubo_006.scale = (0.3013, 0.3013, 0.2486)
ob_cubo_006.lineart.crease_threshold = 0.0
ob_cubo_005.location = (10.88, 1.057, 0.9781)
ob_cubo_005.rotation_euler = (0.0, 0.0, -9.425)
ob_cubo_005.scale = (0.3013, 0.3013, 0.2486)
ob_cubo_005.lineart.crease_threshold = 0.0
ob_cubo_004.location = (9.821, -1.314e-07, 0.9924)
ob_cubo_004.rotation_euler = (0.0, -0.0, -7.854)
ob_cubo_004.scale = (0.3013, 0.3013, 0.2486)
ob_cubo_004.lineart.crease_threshold = 0.0
ob_cubo_003.location = (9.665, 0.0, 0.0)
ob_cubo_003.rotation_euler = (0.0, -0.0, -7.854)
ob_cubo_003.scale = (0.5, 0.5, 0.4126)
ob_cubo_003.lineart.crease_threshold = 0.0
ob_cubo_002.location = (12.09, 0.0, 0.0)
ob_cubo_002.rotation_euler = (0.0, 0.0, -4.712)
ob_cubo_002.scale = (0.5, 0.5, 0.4126)
ob_cubo_002.lineart.crease_threshold = 0.0
ob_cubo_001.location = (10.88, 1.272, 0.0)
ob_cubo_001.rotation_euler = (0.0, 0.0, -3.142)
ob_cubo_001.scale = (0.5, 0.5, 0.4126)
ob_cubo_001.lineart.crease_threshold = 0.0
ob_cubo.location = (10.88, -1.273, 0.0)
ob_cubo.scale = (0.5, 0.5, 0.4126)
ob_cubo.lineart.crease_threshold = 0.0

# ---- collection membership
col_collection_1.objects.link(ob_cube_001)
col_collection_1.objects.link(ob_cubo_015)
col_collection_1.objects.link(ob_cubo_014)
col_collection_1.objects.link(ob_cubo_013)
col_collection_1.objects.link(ob_cubo_012)
col_collection_1.objects.link(ob_cubo_011)
col_collection_1.objects.link(ob_cubo_010)
col_collection_1.objects.link(ob_cubo_009)
col_collection_1.objects.link(ob_cubo_008)
col_collection_1.objects.link(ob_cube)
col_collection_1.objects.link(ob_camera)
col_collection_2.objects.link(ob_cubo_031)
col_collection_2.objects.link(ob_cubo_030)
col_collection_2.objects.link(ob_cubo_029)
col_collection_2.objects.link(ob_cubo_028)
col_collection_2.objects.link(ob_cubo_027)
col_collection_2.objects.link(ob_cubo_026)
col_collection_2.objects.link(ob_cubo_025)
col_collection_2.objects.link(ob_cubo_024)
col_collection_2.objects.link(ob_cubo_023)
col_collection_2.objects.link(ob_cubo_022)
col_collection_2.objects.link(ob_cubo_021)
col_collection_2.objects.link(ob_cubo_020)
col_collection_2.objects.link(ob_cubo_019)
col_collection_2.objects.link(ob_cubo_018)
col_collection_2.objects.link(ob_cubo_017)
col_collection_2.objects.link(ob_cubo_016)
col_collection_2.objects.link(ob_cubo_007)
col_collection_2.objects.link(ob_cubo_006)
col_collection_2.objects.link(ob_cubo_005)
col_collection_2.objects.link(ob_cubo_004)
col_collection_2.objects.link(ob_cubo_003)
col_collection_2.objects.link(ob_cubo_002)
col_collection_2.objects.link(ob_cubo_001)
col_collection_2.objects.link(ob_cubo)

# ---- scene / render settings (as saved in the file)
scene.camera = ob_camera
scene.frame_start = 1; scene.frame_end = 250; scene.frame_set(0)
scene.render.engine = 'CYCLES'
scene.render.resolution_percentage = 50
scene.render.dither_intensity = 0.0
scene.render.film_transparent = True
scene.render.line_thickness = 0.8
scene.cycles.use_denoising = False
scene.cycles.samples = 600
scene.cycles.sampling_pattern = 'TABULATED_SOBOL'
scene.cycles.light_sampling_threshold = 0.0
scene.cycles.use_adaptive_sampling = False
scene.cycles.use_light_tree = False
scene.cycles.blur_glossy = 0.0
scene.cycles.pixel_filter_type = 'GAUSSIAN'
scene.cycles.sample_clamp_indirect = 0.0
scene.view_settings.view_transform = 'Standard'
bpy.context.view_layer.update()

# ---- added for rendering (the .blend has no usable light): sun
light_auto_sun = bpy.data.lights.new('AutoSun', 'SUN')
light_auto_sun.energy = 3.0
light_auto_sun.angle = 0.0523599
ob_auto_sun = bpy.data.objects.new('AutoSun', light_auto_sun)
scene.collection.objects.link(ob_auto_sun)
ob_auto_sun.rotation_euler = (0.872665, 0.174533, 0.523599)
bpy.context.view_layer.update()
